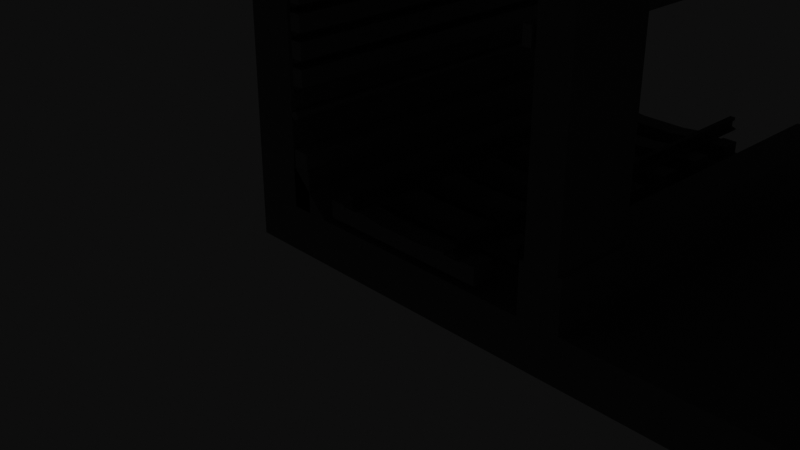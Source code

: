 # Source: blend.blend  (saved by Blender 3.4.6; exported with 4.5.12 LTS)
import bpy
from mathutils import Matrix  # noqa: F401  (used for matrix-valued properties, if any)

bpy.ops.wm.read_factory_settings(use_empty=True)
scene = bpy.context.scene
scene.name = 'Scene'

# ---- collections
col_x = bpy.data.collections.new('_線路'); scene.collection.children.link(col_x)
col_x_1 = bpy.data.collections.new('トンネル'); scene.collection.children.link(col_x_1)
col_x_2 = bpy.data.collections.new('連続ドンネル'); col_x_1.children.link(col_x_2)
col_2_4m = bpy.data.collections.new('2.4m'); col_x_1.children.link(col_2_4m)
col_4_8m = bpy.data.collections.new('4,8m'); col_x_1.children.link(col_4_8m)
col_6m = bpy.data.collections.new('6m'); col_x_1.children.link(col_6m)
col_7_2m = bpy.data.collections.new('7.2m'); col_x_1.children.link(col_7_2m)
col_14_4m = bpy.data.collections.new('14.4m'); col_x_1.children.link(col_14_4m)
col_x_3 = bpy.data.collections.new('函型部'); scene.collection.children.link(col_x_3)
col_x_4 = bpy.data.collections.new('連続'); col_x_3.children.link(col_x_4)
col_2_5m = bpy.data.collections.new('2.5m'); col_x_3.children.link(col_2_5m)
col_10m = bpy.data.collections.new('10m'); col_x_3.children.link(col_10m)
col_6 = bpy.data.collections.new('6ｍ'); col_x_3.children.link(col_6)
col_x_5 = bpy.data.collections.new('連続_中央'); col_x_3.children.link(col_x_5)

# ---- materials (node trees are filled in below, after node groups)
mat_x = bpy.data.materials.new('枕木')
mat_x_1 = bpy.data.materials.new('レール')
mat_x_2 = bpy.data.materials.new('マテリアル')
mat_001 = bpy.data.materials.new('マテリアル.001')
mat_002 = bpy.data.materials.new('マテリアル.002')
mat_001_1 = bpy.data.materials.new('レール.001')
mat_003 = bpy.data.materials.new('マテリアル.003')
mat_004 = bpy.data.materials.new('マテリアル.004')

# ---- material node trees
mat_x.use_nodes = True; mat_x.node_tree.nodes.clear()
_N = mat_x.node_tree.nodes; _L = mat_x.node_tree.links
n0 = _N.new('ShaderNodeBsdfPrincipled'); n0.name = 'プリンシプルBSDF'; n0.location = (10, 300)
n0.distribution = 'GGX'
n0.subsurface_method = 'RANDOM_WALK_SKIN'
n0.inputs[0].default_value = (0.2, 0.2, 0.2, 1.0)
n0.inputs[3].default_value = 1.45
n0.inputs[27].default_value = (0.0, 0.0, 0.0, 1.0)
n0.inputs[28].default_value = 1.0
n1 = _N.new('ShaderNodeOutputMaterial'); n1.name = 'マテリアル出力'; n1.location = (300, 300)
_L.new(n0.outputs[0], n1.inputs[0])
n1.is_active_output = True
mat_x_1.use_nodes = True; mat_x_1.node_tree.nodes.clear()
_N = mat_x_1.node_tree.nodes; _L = mat_x_1.node_tree.links
n0 = _N.new('ShaderNodeBsdfPrincipled'); n0.name = 'プリンシプルBSDF'; n0.location = (10, 300)
n0.distribution = 'GGX'
n0.subsurface_method = 'RANDOM_WALK_SKIN'
n0.inputs[0].default_value = (0.1, 0.1, 0.1, 1.0)
n0.inputs[3].default_value = 1.45
n0.inputs[27].default_value = (0.0, 0.0, 0.0, 1.0)
n0.inputs[28].default_value = 1.0
n1 = _N.new('ShaderNodeOutputMaterial'); n1.name = 'マテリアル出力'; n1.location = (300, 300)
_L.new(n0.outputs[0], n1.inputs[0])
n1.is_active_output = True
mat_x_2.use_nodes = True; mat_x_2.node_tree.nodes.clear()
_N = mat_x_2.node_tree.nodes; _L = mat_x_2.node_tree.links
n0 = _N.new('ShaderNodeBsdfPrincipled'); n0.name = 'プリンシプルBSDF'; n0.location = (10, 300)
n0.distribution = 'GGX'
n0.subsurface_method = 'RANDOM_WALK_SKIN'
n0.inputs[0].default_value = (0.15, 0.15, 0.15, 1.0)
n0.inputs[3].default_value = 1.45
n0.inputs[27].default_value = (0.0, 0.0, 0.0, 1.0)
n0.inputs[28].default_value = 1.0
n1 = _N.new('ShaderNodeOutputMaterial'); n1.name = 'マテリアル出力'; n1.location = (300, 300)
_L.new(n0.outputs[0], n1.inputs[0])
n1.is_active_output = True
mat_001.use_nodes = True; mat_001.node_tree.nodes.clear()
_N = mat_001.node_tree.nodes; _L = mat_001.node_tree.links
n0 = _N.new('ShaderNodeBsdfPrincipled'); n0.name = 'プリンシプルBSDF'; n0.location = (10, 300)
n0.distribution = 'GGX'
n0.subsurface_method = 'RANDOM_WALK_SKIN'
n0.inputs[0].default_value = (0.2, 0.2, 0.2, 1.0)
n0.inputs[3].default_value = 1.45
n0.inputs[27].default_value = (0.0, 0.0, 0.0, 1.0)
n0.inputs[28].default_value = 1.0
n1 = _N.new('ShaderNodeOutputMaterial'); n1.name = 'マテリアル出力'; n1.location = (300, 300)
_L.new(n0.outputs[0], n1.inputs[0])
n1.is_active_output = True
mat_002.use_nodes = True; mat_002.node_tree.nodes.clear()
_N = mat_002.node_tree.nodes; _L = mat_002.node_tree.links
n0 = _N.new('ShaderNodeBsdfPrincipled'); n0.name = 'プリンシプルBSDF'; n0.location = (10, 300)
n0.distribution = 'GGX'
n0.subsurface_method = 'RANDOM_WALK_SKIN'
n0.inputs[0].default_value = (0.1, 0.1, 0.1, 1.0)
n0.inputs[3].default_value = 1.45
n0.inputs[27].default_value = (0.0, 0.0, 0.0, 1.0)
n0.inputs[28].default_value = 1.0
n1 = _N.new('ShaderNodeOutputMaterial'); n1.name = 'マテリアル出力'; n1.location = (300, 300)
_L.new(n0.outputs[0], n1.inputs[0])
n1.is_active_output = True
mat_001_1.use_nodes = True; mat_001_1.node_tree.nodes.clear()
_N = mat_001_1.node_tree.nodes; _L = mat_001_1.node_tree.links
n0 = _N.new('ShaderNodeBsdfPrincipled'); n0.name = 'プリンシプルBSDF'; n0.location = (10, 300)
n0.distribution = 'GGX'
n0.subsurface_method = 'RANDOM_WALK_SKIN'
n0.inputs[3].default_value = 1.45
n0.inputs[28].default_value = 5.0
n1 = _N.new('ShaderNodeOutputMaterial'); n1.name = 'マテリアル出力'; n1.location = (300, 300)
_L.new(n0.outputs[0], n1.inputs[0])
n1.is_active_output = True
mat_003.use_nodes = True; mat_003.node_tree.nodes.clear()
_N = mat_003.node_tree.nodes; _L = mat_003.node_tree.links
n0 = _N.new('ShaderNodeBsdfPrincipled'); n0.name = 'プリンシプルBSDF'; n0.location = (10, 300)
n0.distribution = 'GGX'
n0.subsurface_method = 'RANDOM_WALK_SKIN'
n0.inputs[0].default_value = (0.25, 0.25, 0.25, 1.0)
n0.inputs[3].default_value = 1.45
n0.inputs[27].default_value = (0.0, 0.0, 0.0, 1.0)
n0.inputs[28].default_value = 1.0
n1 = _N.new('ShaderNodeOutputMaterial'); n1.name = 'マテリアル出力'; n1.location = (300, 300)
_L.new(n0.outputs[0], n1.inputs[0])
n1.is_active_output = True
mat_004.use_nodes = True; mat_004.node_tree.nodes.clear()
_N = mat_004.node_tree.nodes; _L = mat_004.node_tree.links
n0 = _N.new('ShaderNodeBsdfPrincipled'); n0.name = 'プリンシプルBSDF'; n0.location = (10, 300)
n0.distribution = 'GGX'
n0.subsurface_method = 'RANDOM_WALK_SKIN'
n0.inputs[3].default_value = 1.45
n0.inputs[27].default_value = (0.0, 0.0, 0.0, 1.0)
n0.inputs[28].default_value = 1.0
n1 = _N.new('ShaderNodeOutputMaterial'); n1.name = 'マテリアル出力'; n1.location = (300, 300)
_L.new(n0.outputs[0], n1.inputs[0])
n1.is_active_output = True

# ---- world
world_world = bpy.data.worlds.new('World'); scene.world = world_world
world_world.use_nodes = True; world_world.node_tree.nodes.clear()
_N = world_world.node_tree.nodes; _L = world_world.node_tree.links
n0 = _N.new('ShaderNodeOutputWorld'); n0.name = 'World Output'; n0.location = (300, 300)
n1 = _N.new('ShaderNodeBackground'); n1.name = 'Background'; n1.location = (10, 300)
n1.inputs[0].default_value = (0.05088, 0.05088, 0.05088, 1.0)
_L.new(n1.outputs[0], n0.inputs[0])
n0.is_active_output = True
world_world.color = (0.05088, 0.05088, 0.05088)
world_world.use_sun_shadow = False
world_world.sun_shadow_jitter_overblur = 0.0

# ---- cameras
cam_camera = bpy.data.cameras.new('Camera')
cam_camera.clip_end = 100.0
cam_camera.ortho_scale = 7.314

# ---- lights
light_light = bpy.data.lights.new('Light', 'POINT')
light_light.transmission_factor = 0.0
light_light.energy = 1000.0
light_light.shadow_soft_size = 0.1
light_light.shadow_maximum_resolution = 0.006
light_light.use_absolute_resolution = True

# ---- meshes
me_003 = bpy.data.meshes.new('立方体.003')
me_003.from_pydata([(-1.05, -0.13, -0.105), (-1.05, -0.13, 0.105), (-1.05, 0.13, -0.105), (-1.05, 0.13, 0.105), (0.0, 0.13, -0.105), (0.0, 0.13, 0.073), (0.0, -0.13, -0.105), (0.0, -0.13, 0.073), (-0.3, 0.13, -0.105), (-0.3, -0.13, 0.073), (-0.3, 0.13, 0.073), (-0.3, -0.13, -0.105), (-0.575, 0.13, -0.105), (-0.575, -0.13, 0.105), (-0.575, 0.13, 0.105), (-0.575, -0.13, -0.105), (-0.8685, 0.13, -0.105), (-0.8685, -0.13, 0.105), (-0.8685, 0.13, 0.105), (-0.8685, -0.13, -0.105), (-0.6375, 0.13, 0.105), (-0.6375, -0.13, -0.105), (-0.6375, 0.13, -0.105), (-0.6375, -0.13, 0.105), (-0.6375, -0.13, 0.085), (-0.8685, -0.13, 0.085), (-0.8685, 0.13, 0.085), (-0.6375, 0.13, 0.085), (1.05, -0.13, -0.105), (1.05, -0.13, 0.105), (1.05, 0.13, -0.105), (1.05, 0.13, 0.105), (0.3, 0.13, -0.105), (0.3, -0.13, 0.073), (0.3, 0.13, 0.073), (0.3, -0.13, -0.105), (0.575, 0.13, -0.105), (0.575, -0.13, 0.105), (0.575, 0.13, 0.105), (0.575, -0.13, -0.105), (0.8685, 0.13, -0.105), (0.8685, -0.13, 0.105), (0.8685, 0.13, 0.105), (0.8685, -0.13, -0.105), (0.6375, 0.13, 0.105), (0.6375, -0.13, -0.105), (0.6375, 0.13, -0.105), (0.6375, -0.13, 0.105), (0.6375, -0.13, 0.085), (0.8685, -0.13, 0.085), (0.8685, 0.13, 0.085), (0.6375, 0.13, 0.085)], [], [(0, 1, 3, 2), (7, 6, 4, 5), (19, 17, 1, 0), (18, 3, 1, 17), (8, 4, 6, 11), (8, 10, 5, 4), (12, 14, 10, 8), (12, 8, 11, 15), (5, 10, 9, 7), (6, 7, 9, 11), (22, 12, 15, 21), (22, 20, 14, 12), (10, 14, 13, 9), (11, 9, 13, 15), (2, 3, 18, 16), (2, 16, 19, 0), (23, 20, 27, 24), (21, 23, 24, 25, 17, 19), (15, 13, 23, 21), (14, 20, 23, 13), (16, 18, 26, 27, 20, 22), (16, 22, 21, 19), (27, 26, 25, 24), (18, 17, 25, 26), (28, 30, 31, 29), (43, 28, 29, 41), (42, 41, 29, 31), (32, 35, 6, 4), (32, 4, 5, 34), (36, 32, 34, 38), (36, 39, 35, 32), (5, 7, 33, 34), (6, 35, 33, 7), (46, 45, 39, 36), (46, 36, 38, 44), (34, 33, 37, 38), (35, 39, 37, 33), (30, 40, 42, 31), (30, 28, 43, 40), (47, 48, 51, 44), (45, 43, 41, 49, 48, 47), (39, 45, 47, 37), (38, 37, 47, 44), (40, 46, 44, 51, 50, 42), (40, 43, 45, 46), (51, 48, 49, 50), (42, 50, 49, 41)])
_uv = me_003.uv_layers.new(name='UVマップ')
_uv.uv.foreach_set('vector', [0.375, 0.0, 0.625, 0.0, 0.625, 0.25, 0.375, 0.25, 0.625, 0.875, 0.375, 0.875, 0.25, 0.5, 0.625, 0.375, 0.375, 1.0, 0.625, 1.0, 0.625, 1.0, 0.375, 1.0, 0.875, 0.5, 0.875, 0.5, 0.875, 0.75, 0.875, 0.75, 0.25, 0.5, 0.25, 0.5, 0.25, 0.75, 0.25, 0.75, 0.375, 0.375, 0.625, 0.375, 0.625, 0.375, 0.375, 0.375, 0.375, 0.375, 0.625, 0.375, 0.625, 0.375, 0.375, 0.375, 0.25, 0.5, 0.25, 0.5, 0.25, 0.75, 0.25, 0.75, 0.75, 0.5, 0.75, 0.5, 0.75, 0.75, 0.75, 0.75, 0.375, 0.875, 0.625, 0.875, 0.625, 0.875, 0.375, 0.875, 0.125, 0.5, 0.25, 0.5, 0.25, 0.75, 0.125, 0.75, 0.375, 0.25, 0.625, 0.25, 0.625, 0.375, 0.375, 0.375, 0.75, 0.5, 0.75, 0.5, 0.75, 0.75, 0.75, 0.75, 0.375, 0.875, 0.625, 0.875, 0.625, 0.875, 0.375, 0.875, 0.375, 0.25, 0.625, 0.25, 0.625, 0.25, 0.375, 0.25, 0.125, 0.5, 0.125, 0.5, 0.125, 0.75, 0.125, 0.75, 0.875, 0.75, 0.875, 0.5, 0.875, 0.5, 0.875, 0.75, 0.375, 1.0, 0.625, 1.0, 0.625, 1.0, 0.625, 1.0, 0.625, 1.0, 0.375, 1.0, 0.375, 0.875, 0.625, 0.875, 0.625, 1.0, 0.375, 1.0, 0.75, 0.5, 0.875, 0.5, 0.875, 0.75, 0.75, 0.75, 0.375, 0.25, 0.625, 0.25, 0.625, 0.25, 0.625, 0.25, 0.625, 0.25, 0.375, 0.25, 0.125, 0.5, 0.125, 0.5, 0.125, 0.75, 0.125, 0.75, 0.875, 0.5, 0.875, 0.5, 0.875, 0.75, 0.875, 0.75, 0.875, 0.5, 0.875, 0.75, 0.875, 0.75, 0.875, 0.5, 0.375, 0.0, 0.375, 0.25, 0.625, 0.25, 0.625, 0.0, 0.375, 1.0, 0.375, 1.0, 0.625, 1.0, 0.625, 1.0, 0.875, 0.5, 0.875, 0.75, 0.875, 0.75, 0.875, 0.5, 0.25, 0.5, 0.25, 0.75, 0.25, 0.75, 0.25, 0.5, 0.375, 0.375, 0.375, 0.375, 0.625, 0.375, 0.625, 0.375, 0.375, 0.375, 0.375, 0.375, 0.625, 0.375, 0.625, 0.375, 0.25, 0.5, 0.25, 0.75, 0.25, 0.75, 0.25, 0.5, 0.75, 0.5, 0.75, 0.75, 0.75, 0.75, 0.75, 0.5, 0.375, 0.875, 0.375, 0.875, 0.625, 0.875, 0.625, 0.875, 0.125, 0.5, 0.125, 0.75, 0.25, 0.75, 0.25, 0.5, 0.375, 0.25, 0.375, 0.375, 0.625, 0.375, 0.625, 0.25, 0.75, 0.5, 0.75, 0.75, 0.75, 0.75, 0.75, 0.5, 0.375, 0.875, 0.375, 0.875, 0.625, 0.875, 0.625, 0.875, 0.375, 0.25, 0.375, 0.25, 0.625, 0.25, 0.625, 0.25, 0.125, 0.5, 0.125, 0.75, 0.125, 0.75, 0.125, 0.5, 0.875, 0.75, 0.875, 0.75, 0.875, 0.5, 0.875, 0.5, 0.375, 1.0, 0.375, 1.0, 0.625, 1.0, 0.625, 1.0, 0.625, 1.0, 0.625, 1.0, 0.375, 0.875, 0.375, 1.0, 0.625, 1.0, 0.625, 0.875, 0.75, 0.5, 0.75, 0.75, 0.875, 0.75, 0.875, 0.5, 0.375, 0.25, 0.375, 0.25, 0.625, 0.25, 0.625, 0.25, 0.625, 0.25, 0.625, 0.25, 0.125, 0.5, 0.125, 0.75, 0.125, 0.75, 0.125, 0.5, 0.875, 0.5, 0.875, 0.75, 0.875, 0.75, 0.875, 0.5, 0.875, 0.5, 0.875, 0.5, 0.875, 0.75, 0.875, 0.75])
me_003.materials.append(mat_x)
me_003.update()
me_009 = bpy.data.meshes.new('立方体.009')
me_009.from_pydata([(-0.0325, -2.5, 0.0), (-0.0325, 2.5, 0.0), (0.0325, -2.5, 0.0), (0.0325, 2.5, 0.0), (-0.0075, -2.5, -0.049), (-0.0075, 2.5, -0.049), (0.0075, 2.5, -0.049), (0.0075, -2.5, -0.049), (-0.0325, -2.5, -0.039), (-0.0325, 2.5, -0.039), (0.0325, 2.5, -0.039), (0.0325, -2.5, -0.039), (-0.0075, 2.5, -0.123), (0.0075, 2.5, -0.123), (0.0075, -2.5, -0.123), (-0.0075, -2.5, -0.123), (-0.0635, 2.5, -0.153), (0.0635, 2.5, -0.153), (0.0635, -2.5, -0.153), (-0.0635, -2.5, -0.153), (-0.0635, -2.5, -0.143), (-0.0635, 2.5, -0.143), (0.0635, 2.5, -0.143), (0.0635, -2.5, -0.143)], [], [(8, 0, 1, 9), (9, 1, 3, 10), (10, 3, 2, 11), (11, 2, 0, 8), (3, 1, 0, 2), (14, 7, 4, 15), (13, 6, 7, 14), (12, 5, 6, 13), (15, 4, 5, 12), (7, 11, 8, 4), (6, 10, 11, 7), (5, 9, 10, 6), (4, 8, 9, 5), (20, 15, 12, 21), (21, 12, 13, 22), (22, 13, 14, 23), (23, 14, 15, 20), (18, 19, 16, 17), (18, 23, 20, 19), (17, 22, 23, 18), (16, 21, 22, 17), (19, 20, 21, 16)])
_uv = me_009.uv_layers.new(name='UVマップ')
_uv.uv.foreach_set('vector', [0.625, 0.0, 0.625, 0.0, 0.625, 0.25, 0.625, 0.25, 0.625, 0.25, 0.625, 0.25, 0.625, 0.5, 0.625, 0.5, 0.625, 0.5, 0.625, 0.5, 0.625, 0.75, 0.625, 0.75, 0.625, 0.75, 0.625, 0.75, 0.625, 1.0, 0.625, 1.0, 0.625, 0.5, 0.875, 0.5, 0.875, 0.75, 0.625, 0.75, 0.625, 0.75, 0.625, 0.75, 0.625, 1.0, 0.625, 1.0, 0.625, 0.5, 0.625, 0.5, 0.625, 0.75, 0.625, 0.75, 0.625, 0.25, 0.625, 0.25, 0.625, 0.5, 0.625, 0.5, 0.625, 0.0, 0.625, 0.0, 0.625, 0.25, 0.625, 0.25, 0.625, 0.75, 0.625, 0.75, 0.625, 1.0, 0.625, 1.0, 0.625, 0.5, 0.625, 0.5, 0.625, 0.75, 0.625, 0.75, 0.625, 0.25, 0.625, 0.25, 0.625, 0.5, 0.625, 0.5, 0.625, 0.0, 0.625, 0.0, 0.625, 0.25, 0.625, 0.25, 0.625, 0.0, 0.625, 0.0, 0.625, 0.25, 0.625, 0.25, 0.625, 0.25, 0.625, 0.25, 0.625, 0.5, 0.625, 0.5, 0.625, 0.5, 0.625, 0.5, 0.625, 0.75, 0.625, 0.75, 0.625, 0.75, 0.625, 0.75, 0.625, 1.0, 0.625, 1.0, 0.625, 0.75, 0.625, 0.0, 0.625, 0.25, 0.625, 0.5, 0.625, 0.75, 0.625, 0.75, 0.625, 1.0, 0.625, 1.0, 0.625, 0.5, 0.625, 0.5, 0.625, 0.75, 0.625, 0.75, 0.625, 0.25, 0.625, 0.25, 0.625, 0.5, 0.625, 0.5, 0.625, 0.0, 0.625, 0.0, 0.625, 0.25, 0.625, 0.25])
me_009.materials.append(mat_x_1)
me_009.update()
me_010 = bpy.data.meshes.new('立方体.010')
me_010.from_pydata([(-0.0325, -2.5, 0.0), (-0.0325, 2.5, 0.0), (0.0325, -2.5, 0.0), (0.0325, 2.5, 0.0), (-0.0075, -2.5, -0.049), (-0.0075, 2.5, -0.049), (0.0075, 2.5, -0.049), (0.0075, -2.5, -0.049), (-0.0325, -2.5, -0.039), (-0.0325, 2.5, -0.039), (0.0325, 2.5, -0.039), (0.0325, -2.5, -0.039), (-0.0075, 2.5, -0.123), (0.0075, 2.5, -0.123), (0.0075, -2.5, -0.123), (-0.0075, -2.5, -0.123), (-0.0635, 2.5, -0.153), (0.0635, 2.5, -0.153), (0.0635, -2.5, -0.153), (-0.0635, -2.5, -0.153), (-0.0635, -2.5, -0.143), (-0.0635, 2.5, -0.143), (0.0635, 2.5, -0.143), (0.0635, -2.5, -0.143)], [], [(8, 0, 1, 9), (9, 1, 3, 10), (10, 3, 2, 11), (11, 2, 0, 8), (3, 1, 0, 2), (14, 7, 4, 15), (13, 6, 7, 14), (12, 5, 6, 13), (15, 4, 5, 12), (7, 11, 8, 4), (6, 10, 11, 7), (5, 9, 10, 6), (4, 8, 9, 5), (20, 15, 12, 21), (21, 12, 13, 22), (22, 13, 14, 23), (23, 14, 15, 20), (18, 19, 16, 17), (18, 23, 20, 19), (17, 22, 23, 18), (16, 21, 22, 17), (19, 20, 21, 16)])
_uv = me_010.uv_layers.new(name='UVマップ')
_uv.uv.foreach_set('vector', [0.625, 0.0, 0.625, 0.0, 0.625, 0.25, 0.625, 0.25, 0.625, 0.25, 0.625, 0.25, 0.625, 0.5, 0.625, 0.5, 0.625, 0.5, 0.625, 0.5, 0.625, 0.75, 0.625, 0.75, 0.625, 0.75, 0.625, 0.75, 0.625, 1.0, 0.625, 1.0, 0.625, 0.5, 0.875, 0.5, 0.875, 0.75, 0.625, 0.75, 0.625, 0.75, 0.625, 0.75, 0.625, 1.0, 0.625, 1.0, 0.625, 0.5, 0.625, 0.5, 0.625, 0.75, 0.625, 0.75, 0.625, 0.25, 0.625, 0.25, 0.625, 0.5, 0.625, 0.5, 0.625, 0.0, 0.625, 0.0, 0.625, 0.25, 0.625, 0.25, 0.625, 0.75, 0.625, 0.75, 0.625, 1.0, 0.625, 1.0, 0.625, 0.5, 0.625, 0.5, 0.625, 0.75, 0.625, 0.75, 0.625, 0.25, 0.625, 0.25, 0.625, 0.5, 0.625, 0.5, 0.625, 0.0, 0.625, 0.0, 0.625, 0.25, 0.625, 0.25, 0.625, 0.0, 0.625, 0.0, 0.625, 0.25, 0.625, 0.25, 0.625, 0.25, 0.625, 0.25, 0.625, 0.5, 0.625, 0.5, 0.625, 0.5, 0.625, 0.5, 0.625, 0.75, 0.625, 0.75, 0.625, 0.75, 0.625, 0.75, 0.625, 1.0, 0.625, 1.0, 0.625, 0.75, 0.625, 0.0, 0.625, 0.25, 0.625, 0.5, 0.625, 0.75, 0.625, 0.75, 0.625, 1.0, 0.625, 1.0, 0.625, 0.5, 0.625, 0.5, 0.625, 0.75, 0.625, 0.75, 0.625, 0.25, 0.625, 0.25, 0.625, 0.5, 0.625, 0.5, 0.625, 0.0, 0.625, 0.0, 0.625, 0.25, 0.625, 0.25])
me_010.materials.append(mat_x_1)
me_010.update()
me_005 = bpy.data.meshes.new('円柱.005')
me_005.from_pydata([(0.0, 2.65, -2.5), (0.0, 2.65, 2.5), (1.014, 2.448, -2.5), (1.014, 2.448, 2.5), (1.874, 1.874, -2.5), (1.874, 1.874, 2.5), (2.448, 1.014, -2.5), (2.448, 1.014, 2.5), (2.65, 0.0, -2.5), (2.65, 0.0, 2.5), (2.448, -1.014, -2.5), (2.448, -1.014, 2.5), (1.874, -1.874, -2.5), (1.874, -1.874, 2.5), (1.014, -2.448, -2.5), (1.014, -2.448, 2.5), (0.0, -2.65, -2.5), (0.0, -2.65, 2.5), (-1.014, -2.448, -2.5), (-1.014, -2.448, 2.5), (-1.874, -1.874, -2.5), (-1.874, -1.874, 2.5), (-2.448, -1.014, -2.5), (-2.448, -1.014, 2.5), (-2.65, 0.0, -2.5), (-2.65, 0.0, 2.5), (-2.448, 1.014, -2.5), (-2.448, 1.014, 2.5), (-1.874, 1.874, -2.5), (-1.874, 1.874, 2.5), (-1.014, 2.448, -2.5), (-1.014, 2.448, 2.5)], [], [(0, 1, 3, 2), (2, 3, 5, 4), (4, 5, 7, 6), (6, 7, 9, 8), (8, 9, 11, 10), (10, 11, 13, 12), (12, 13, 15, 14), (14, 15, 17, 16), (16, 17, 19, 18), (18, 19, 21, 20), (20, 21, 23, 22), (22, 23, 25, 24), (24, 25, 27, 26), (26, 27, 29, 28), (28, 29, 31, 30), (30, 31, 1, 0)])
_uv = me_005.uv_layers.new(name='UVマップ')
_uv.uv.foreach_set('vector', [1.0, 0.5, 1.0, 1.0, 0.9375, 1.0, 0.9375, 0.5, 0.9375, 0.5, 0.9375, 1.0, 0.875, 1.0, 0.875, 0.5, 0.875, 0.5, 0.875, 1.0, 0.8125, 1.0, 0.8125, 0.5, 0.8125, 0.5, 0.8125, 1.0, 0.75, 1.0, 0.75, 0.5, 0.75, 0.5, 0.75, 1.0, 0.6875, 1.0, 0.6875, 0.5, 0.6875, 0.5, 0.6875, 1.0, 0.625, 1.0, 0.625, 0.5, 0.625, 0.5, 0.625, 1.0, 0.5625, 1.0, 0.5625, 0.5, 0.5625, 0.5, 0.5625, 1.0, 0.5, 1.0, 0.5, 0.5, 0.5, 0.5, 0.5, 1.0, 0.4375, 1.0, 0.4375, 0.5, 0.4375, 0.5, 0.4375, 1.0, 0.375, 1.0, 0.375, 0.5, 0.375, 0.5, 0.375, 1.0, 0.3125, 1.0, 0.3125, 0.5, 0.3125, 0.5, 0.3125, 1.0, 0.25, 1.0, 0.25, 0.5, 0.25, 0.5, 0.25, 1.0, 0.1875, 1.0, 0.1875, 0.5, 0.1875, 0.5, 0.1875, 1.0, 0.125, 1.0, 0.125, 0.5, 0.125, 0.5, 0.125, 1.0, 0.0625, 1.0, 0.0625, 0.5, 0.0625, 0.5, 0.0625, 1.0, 0.0, 1.0, 0.0, 0.5])
me_005.materials.append(mat_x_2)
me_005.update()
me_003_1 = bpy.data.meshes.new('円柱.003')
me_003_1.from_pydata([(0.0, 2.37, -2.5), (0.0, 2.37, 2.5), (0.1163, 2.367, -2.5), (0.1163, 2.367, 2.5), (0.2323, 2.359, -2.5), (0.2323, 2.359, 2.5), (0.3478, 2.344, -2.5), (0.3478, 2.344, 2.5), (0.4624, 2.324, -2.5), (0.4624, 2.324, 2.5), (0.5759, 2.299, -2.5), (0.5759, 2.299, 2.5), (0.688, 2.268, -2.5), (0.688, 2.268, 2.5), (0.7984, 2.231, -2.5), (0.7984, 2.231, 2.5), (0.907, 2.19, -2.5), (0.907, 2.19, 2.5), (1.013, 2.142, -2.5), (1.013, 2.142, 2.5), (1.117, 2.09, -2.5), (1.117, 2.09, 2.5), (1.218, 2.033, -2.5), (1.218, 2.033, 2.5), (1.317, 1.971, -2.5), (1.317, 1.971, 2.5), (1.412, 1.904, -2.5), (1.412, 1.904, 2.5), (1.504, 1.832, -2.5), (1.504, 1.832, 2.5), (1.592, 1.756, -2.5), (1.592, 1.756, 2.5), (1.676, 1.676, -2.5), (1.676, 1.676, 2.5), (1.756, 1.592, -2.5), (1.756, 1.592, 2.5), (1.832, 1.504, -2.5), (1.832, 1.504, 2.5), (1.904, 1.412, -2.5), (1.904, 1.412, 2.5), (1.971, 1.317, -2.5), (1.971, 1.317, 2.5), (2.033, 1.218, -2.5), (2.033, 1.218, 2.5), (2.09, 1.117, -2.5), (2.09, 1.117, 2.5), (2.142, 1.013, -2.5), (2.142, 1.013, 2.5), (2.19, 0.907, -2.5), (2.19, 0.907, 2.5), (2.231, 0.7984, -2.5), (2.231, 0.7984, 2.5), (2.268, 0.688, -2.5), (2.268, 0.688, 2.5), (2.299, 0.5759, -2.5), (2.299, 0.5759, 2.5), (2.324, 0.4624, -2.5), (2.324, 0.4624, 2.5), (2.344, 0.3478, -2.5), (2.344, 0.3478, 2.5), (2.359, 0.2323, -2.5), (2.359, 0.2323, 2.5), (2.367, 0.1163, -2.5), (2.367, 0.1163, 2.5), (2.37, 0.0, -2.5), (2.37, 0.0, 2.5), (2.367, -0.1163, -2.5), (2.367, -0.1163, 2.5), (2.359, -0.2323, -2.5), (2.359, -0.2323, 2.5), (2.344, -0.3478, -2.5), (2.344, -0.3478, 2.5), (2.324, -0.4624, -2.5), (2.324, -0.4624, 2.5), (2.299, -0.5759, -2.5), (2.299, -0.5759, 2.5), (2.268, -0.688, -2.5), (2.268, -0.688, 2.5), (2.231, -0.7984, -2.5), (2.231, -0.7984, 2.5), (2.19, -0.907, -2.5), (2.19, -0.907, 2.5), (2.142, -1.013, -2.5), (2.142, -1.013, 2.5), (2.09, -1.117, -2.5), (2.09, -1.117, 2.5), (2.033, -1.218, -2.5), (2.033, -1.218, 2.5), (1.971, -1.317, -2.5), (1.971, -1.317, 2.5), (1.904, -1.412, -2.5), (1.904, -1.412, 2.5), (1.832, -1.504, -2.5), (1.832, -1.504, 2.5), (1.756, -1.592, -2.5), (1.756, -1.592, 2.5), (1.676, -1.676, -2.5), (1.676, -1.676, 2.5), (1.592, -1.756, -2.5), (1.592, -1.756, 2.5), (1.504, -1.832, -2.5), (1.504, -1.832, 2.5), (1.412, -1.904, -2.5), (1.412, -1.904, 2.5), (1.317, -1.971, -2.5), (1.317, -1.971, 2.5), (1.218, -2.033, -2.5), (1.218, -2.033, 2.5), (1.117, -2.09, -2.5), (1.117, -2.09, 2.5), (1.013, -2.142, -2.5), (1.013, -2.142, 2.5), (0.907, -2.19, -2.5), (0.907, -2.19, 2.5), (0.7984, -2.231, -2.5), (0.7984, -2.231, 2.5), (0.688, -2.268, -2.5), (0.688, -2.268, 2.5), (0.5759, -2.299, -2.5), (0.5759, -2.299, 2.5), (0.4624, -2.324, -2.5), (0.4624, -2.324, 2.5), (0.3478, -2.344, -2.5), (0.3478, -2.344, 2.5), (0.2323, -2.359, -2.5), (0.2323, -2.359, 2.5), (0.1163, -2.367, -2.5), (0.1163, -2.367, 2.5), (0.0, -2.37, -2.5), (0.0, -2.37, 2.5), (-0.1163, -2.367, -2.5), (-0.1163, -2.367, 2.5), (-0.2323, -2.359, -2.5), (-0.2323, -2.359, 2.5), (-0.3478, -2.344, -2.5), (-0.3478, -2.344, 2.5), (-0.4624, -2.324, -2.5), (-0.4624, -2.324, 2.5), (-0.5759, -2.299, -2.5), (-0.5759, -2.299, 2.5), (-0.688, -2.268, -2.5), (-0.688, -2.268, 2.5), (-0.7984, -2.231, -2.5), (-0.7984, -2.231, 2.5), (-0.907, -2.19, -2.5), (-0.907, -2.19, 2.5), (-1.013, -2.142, -2.5), (-1.013, -2.142, 2.5), (-1.117, -2.09, -2.5), (-1.117, -2.09, 2.5), (-1.218, -2.033, -2.5), (-1.218, -2.033, 2.5), (-1.317, -1.971, -2.5), (-1.317, -1.971, 2.5), (-1.412, -1.904, -2.5), (-1.412, -1.904, 2.5), (-1.504, -1.832, -2.5), (-1.504, -1.832, 2.5), (-1.592, -1.756, -2.5), (-1.592, -1.756, 2.5), (-1.676, -1.676, -2.5), (-1.676, -1.676, 2.5), (-1.756, -1.592, -2.5), (-1.756, -1.592, 2.5), (-1.832, -1.504, -2.5), (-1.832, -1.504, 2.5), (-1.904, -1.412, -2.5), (-1.904, -1.412, 2.5), (-1.971, -1.317, -2.5), (-1.971, -1.317, 2.5), (-2.033, -1.218, -2.5), (-2.033, -1.218, 2.5), (-2.09, -1.117, -2.5), (-2.09, -1.117, 2.5), (-2.142, -1.013, -2.5), (-2.142, -1.013, 2.5), (-2.19, -0.907, -2.5), (-2.19, -0.907, 2.5), (-2.231, -0.7984, -2.5), (-2.231, -0.7984, 2.5), (-2.268, -0.688, -2.5), (-2.268, -0.688, 2.5), (-2.299, -0.5759, -2.5), (-2.299, -0.5759, 2.5), (-2.324, -0.4624, -2.5), (-2.324, -0.4624, 2.5), (-2.344, -0.3478, -2.5), (-2.344, -0.3478, 2.5), (-2.359, -0.2323, -2.5), (-2.359, -0.2323, 2.5), (-2.367, -0.1163, -2.5), (-2.367, -0.1163, 2.5), (-2.37, 0.0, -2.5), (-2.37, 0.0, 2.5), (-2.367, 0.1163, -2.5), (-2.367, 0.1163, 2.5), (-2.359, 0.2323, -2.5), (-2.359, 0.2323, 2.5), (-2.344, 0.3478, -2.5), (-2.344, 0.3478, 2.5), (-2.324, 0.4624, -2.5), (-2.324, 0.4624, 2.5), (-2.299, 0.5759, -2.5), (-2.299, 0.5759, 2.5), (-2.268, 0.688, -2.5), (-2.268, 0.688, 2.5), (-2.231, 0.7984, -2.5), (-2.231, 0.7984, 2.5), (-2.19, 0.907, -2.5), (-2.19, 0.907, 2.5), (-2.142, 1.013, -2.5), (-2.142, 1.013, 2.5), (-2.09, 1.117, -2.5), (-2.09, 1.117, 2.5), (-2.033, 1.218, -2.5), (-2.033, 1.218, 2.5), (-1.971, 1.317, -2.5), (-1.971, 1.317, 2.5), (-1.904, 1.412, -2.5), (-1.904, 1.412, 2.5), (-1.832, 1.504, -2.5), (-1.832, 1.504, 2.5), (-1.756, 1.592, -2.5), (-1.756, 1.592, 2.5), (-1.676, 1.676, -2.5), (-1.676, 1.676, 2.5), (-1.592, 1.756, -2.5), (-1.592, 1.756, 2.5), (-1.504, 1.832, -2.5), (-1.504, 1.832, 2.5), (-1.412, 1.904, -2.5), (-1.412, 1.904, 2.5), (-1.317, 1.971, -2.5), (-1.317, 1.971, 2.5), (-1.218, 2.033, -2.5), (-1.218, 2.033, 2.5), (-1.117, 2.09, -2.5), (-1.117, 2.09, 2.5), (-1.013, 2.142, -2.5), (-1.013, 2.142, 2.5), (-0.907, 2.19, -2.5), (-0.907, 2.19, 2.5), (-0.7984, 2.231, -2.5), (-0.7984, 2.231, 2.5), (-0.688, 2.268, -2.5), (-0.688, 2.268, 2.5), (-0.5759, 2.299, -2.5), (-0.5759, 2.299, 2.5), (-0.4624, 2.324, -2.5), (-0.4624, 2.324, 2.5), (-0.3478, 2.344, -2.5), (-0.3478, 2.344, 2.5), (-0.2323, 2.359, -2.5), (-0.2323, 2.359, 2.5), (-0.1163, 2.367, -2.5), (-0.1163, 2.367, 2.5)], [], [(0, 2, 3, 1), (2, 4, 5, 3), (4, 6, 7, 5), (6, 8, 9, 7), (8, 10, 11, 9), (10, 12, 13, 11), (12, 14, 15, 13), (14, 16, 17, 15), (16, 18, 19, 17), (18, 20, 21, 19), (20, 22, 23, 21), (22, 24, 25, 23), (24, 26, 27, 25), (26, 28, 29, 27), (28, 30, 31, 29), (30, 32, 33, 31), (32, 34, 35, 33), (34, 36, 37, 35), (36, 38, 39, 37), (38, 40, 41, 39), (40, 42, 43, 41), (42, 44, 45, 43), (44, 46, 47, 45), (46, 48, 49, 47), (48, 50, 51, 49), (50, 52, 53, 51), (52, 54, 55, 53), (54, 56, 57, 55), (56, 58, 59, 57), (58, 60, 61, 59), (60, 62, 63, 61), (62, 64, 65, 63), (64, 66, 67, 65), (66, 68, 69, 67), (68, 70, 71, 69), (70, 72, 73, 71), (72, 74, 75, 73), (74, 76, 77, 75), (76, 78, 79, 77), (78, 80, 81, 79), (80, 82, 83, 81), (82, 84, 85, 83), (84, 86, 87, 85), (86, 88, 89, 87), (88, 90, 91, 89), (90, 92, 93, 91), (92, 94, 95, 93), (94, 96, 97, 95), (96, 98, 99, 97), (98, 100, 101, 99), (100, 102, 103, 101), (102, 104, 105, 103), (104, 106, 107, 105), (106, 108, 109, 107), (108, 110, 111, 109), (110, 112, 113, 111), (112, 114, 115, 113), (114, 116, 117, 115), (116, 118, 119, 117), (118, 120, 121, 119), (120, 122, 123, 121), (122, 124, 125, 123), (124, 126, 127, 125), (126, 128, 129, 127), (128, 130, 131, 129), (130, 132, 133, 131), (132, 134, 135, 133), (134, 136, 137, 135), (136, 138, 139, 137), (138, 140, 141, 139), (140, 142, 143, 141), (142, 144, 145, 143), (144, 146, 147, 145), (146, 148, 149, 147), (148, 150, 151, 149), (150, 152, 153, 151), (152, 154, 155, 153), (154, 156, 157, 155), (156, 158, 159, 157), (158, 160, 161, 159), (160, 162, 163, 161), (162, 164, 165, 163), (164, 166, 167, 165), (166, 168, 169, 167), (168, 170, 171, 169), (170, 172, 173, 171), (172, 174, 175, 173), (174, 176, 177, 175), (176, 178, 179, 177), (178, 180, 181, 179), (180, 182, 183, 181), (182, 184, 185, 183), (184, 186, 187, 185), (186, 188, 189, 187), (188, 190, 191, 189), (190, 192, 193, 191), (192, 194, 195, 193), (194, 196, 197, 195), (196, 198, 199, 197), (198, 200, 201, 199), (200, 202, 203, 201), (202, 204, 205, 203), (204, 206, 207, 205), (206, 208, 209, 207), (208, 210, 211, 209), (210, 212, 213, 211), (212, 214, 215, 213), (214, 216, 217, 215), (216, 218, 219, 217), (218, 220, 221, 219), (220, 222, 223, 221), (222, 224, 225, 223), (224, 226, 227, 225), (226, 228, 229, 227), (228, 230, 231, 229), (230, 232, 233, 231), (232, 234, 235, 233), (234, 236, 237, 235), (236, 238, 239, 237), (238, 240, 241, 239), (240, 242, 243, 241), (242, 244, 245, 243), (244, 246, 247, 245), (246, 248, 249, 247), (248, 250, 251, 249), (250, 252, 253, 251), (252, 254, 255, 253), (254, 0, 1, 255)])
_uv = me_003_1.uv_layers.new(name='UVマップ')
_uv.uv.foreach_set('vector', [1.0, 0.5, 0.9922, 0.5, 0.9922, 1.0, 1.0, 1.0, 0.9922, 0.5, 0.9844, 0.5, 0.9844, 1.0, 0.9922, 1.0, 0.9844, 0.5, 0.9766, 0.5, 0.9766, 1.0, 0.9844, 1.0, 0.9766, 0.5, 0.9688, 0.5, 0.9688, 1.0, 0.9766, 1.0, 0.9688, 0.5, 0.9609, 0.5, 0.9609, 1.0, 0.9688, 1.0, 0.9609, 0.5, 0.9531, 0.5, 0.9531, 1.0, 0.9609, 1.0, 0.9531, 0.5, 0.9453, 0.5, 0.9453, 1.0, 0.9531, 1.0, 0.9453, 0.5, 0.9375, 0.5, 0.9375, 1.0, 0.9453, 1.0, 0.9375, 0.5, 0.9297, 0.5, 0.9297, 1.0, 0.9375, 1.0, 0.9297, 0.5, 0.9219, 0.5, 0.9219, 1.0, 0.9297, 1.0, 0.9219, 0.5, 0.9141, 0.5, 0.9141, 1.0, 0.9219, 1.0, 0.9141, 0.5, 0.9062, 0.5, 0.9062, 1.0, 0.9141, 1.0, 0.9062, 0.5, 0.8984, 0.5, 0.8984, 1.0, 0.9062, 1.0, 0.8984, 0.5, 0.8906, 0.5, 0.8906, 1.0, 0.8984, 1.0, 0.8906, 0.5, 0.8828, 0.5, 0.8828, 1.0, 0.8906, 1.0, 0.8828, 0.5, 0.875, 0.5, 0.875, 1.0, 0.8828, 1.0, 0.875, 0.5, 0.8672, 0.5, 0.8672, 1.0, 0.875, 1.0, 0.8672, 0.5, 0.8594, 0.5, 0.8594, 1.0, 0.8672, 1.0, 0.8594, 0.5, 0.8516, 0.5, 0.8516, 1.0, 0.8594, 1.0, 0.8516, 0.5, 0.8438, 0.5, 0.8438, 1.0, 0.8516, 1.0, 0.8438, 0.5, 0.8359, 0.5, 0.8359, 1.0, 0.8438, 1.0, 0.8359, 0.5, 0.8281, 0.5, 0.8281, 1.0, 0.8359, 1.0, 0.8281, 0.5, 0.8203, 0.5, 0.8203, 1.0, 0.8281, 1.0, 0.8203, 0.5, 0.8125, 0.5, 0.8125, 1.0, 0.8203, 1.0, 0.8125, 0.5, 0.8047, 0.5, 0.8047, 1.0, 0.8125, 1.0, 0.8047, 0.5, 0.7969, 0.5, 0.7969, 1.0, 0.8047, 1.0, 0.7969, 0.5, 0.7891, 0.5, 0.7891, 1.0, 0.7969, 1.0, 0.7891, 0.5, 0.7812, 0.5, 0.7812, 1.0, 0.7891, 1.0, 0.7812, 0.5, 0.7734, 0.5, 0.7734, 1.0, 0.7812, 1.0, 0.7734, 0.5, 0.7656, 0.5, 0.7656, 1.0, 0.7734, 1.0, 0.7656, 0.5, 0.7578, 0.5, 0.7578, 1.0, 0.7656, 1.0, 0.7578, 0.5, 0.75, 0.5, 0.75, 1.0, 0.7578, 1.0, 0.75, 0.5, 0.7422, 0.5, 0.7422, 1.0, 0.75, 1.0, 0.7422, 0.5, 0.7344, 0.5, 0.7344, 1.0, 0.7422, 1.0, 0.7344, 0.5, 0.7266, 0.5, 0.7266, 1.0, 0.7344, 1.0, 0.7266, 0.5, 0.7188, 0.5, 0.7188, 1.0, 0.7266, 1.0, 0.7188, 0.5, 0.7109, 0.5, 0.7109, 1.0, 0.7188, 1.0, 0.7109, 0.5, 0.7031, 0.5, 0.7031, 1.0, 0.7109, 1.0, 0.7031, 0.5, 0.6953, 0.5, 0.6953, 1.0, 0.7031, 1.0, 0.6953, 0.5, 0.6875, 0.5, 0.6875, 1.0, 0.6953, 1.0, 0.6875, 0.5, 0.6797, 0.5, 0.6797, 1.0, 0.6875, 1.0, 0.6797, 0.5, 0.6719, 0.5, 0.6719, 1.0, 0.6797, 1.0, 0.6719, 0.5, 0.6641, 0.5, 0.6641, 1.0, 0.6719, 1.0, 0.6641, 0.5, 0.6562, 0.5, 0.6562, 1.0, 0.6641, 1.0, 0.6562, 0.5, 0.6484, 0.5, 0.6484, 1.0, 0.6562, 1.0, 0.6484, 0.5, 0.6406, 0.5, 0.6406, 1.0, 0.6484, 1.0, 0.6406, 0.5, 0.6328, 0.5, 0.6328, 1.0, 0.6406, 1.0, 0.6328, 0.5, 0.625, 0.5, 0.625, 1.0, 0.6328, 1.0, 0.625, 0.5, 0.6172, 0.5, 0.6172, 1.0, 0.625, 1.0, 0.6172, 0.5, 0.6094, 0.5, 0.6094, 1.0, 0.6172, 1.0, 0.6094, 0.5, 0.6016, 0.5, 0.6016, 1.0, 0.6094, 1.0, 0.6016, 0.5, 0.5938, 0.5, 0.5938, 1.0, 0.6016, 1.0, 0.5938, 0.5, 0.5859, 0.5, 0.5859, 1.0, 0.5938, 1.0, 0.5859, 0.5, 0.5781, 0.5, 0.5781, 1.0, 0.5859, 1.0, 0.5781, 0.5, 0.5703, 0.5, 0.5703, 1.0, 0.5781, 1.0, 0.5703, 0.5, 0.5625, 0.5, 0.5625, 1.0, 0.5703, 1.0, 0.5625, 0.5, 0.5547, 0.5, 0.5547, 1.0, 0.5625, 1.0, 0.5547, 0.5, 0.5469, 0.5, 0.5469, 1.0, 0.5547, 1.0, 0.5469, 0.5, 0.5391, 0.5, 0.5391, 1.0, 0.5469, 1.0, 0.5391, 0.5, 0.5312, 0.5, 0.5312, 1.0, 0.5391, 1.0, 0.5312, 0.5, 0.5234, 0.5, 0.5234, 1.0, 0.5312, 1.0, 0.5234, 0.5, 0.5156, 0.5, 0.5156, 1.0, 0.5234, 1.0, 0.5156, 0.5, 0.5078, 0.5, 0.5078, 1.0, 0.5156, 1.0, 0.5078, 0.5, 0.5, 0.5, 0.5, 1.0, 0.5078, 1.0, 0.5, 0.5, 0.4922, 0.5, 0.4922, 1.0, 0.5, 1.0, 0.4922, 0.5, 0.4844, 0.5, 0.4844, 1.0, 0.4922, 1.0, 0.4844, 0.5, 0.4766, 0.5, 0.4766, 1.0, 0.4844, 1.0, 0.4766, 0.5, 0.4688, 0.5, 0.4688, 1.0, 0.4766, 1.0, 0.4688, 0.5, 0.4609, 0.5, 0.4609, 1.0, 0.4688, 1.0, 0.4609, 0.5, 0.4531, 0.5, 0.4531, 1.0, 0.4609, 1.0, 0.4531, 0.5, 0.4453, 0.5, 0.4453, 1.0, 0.4531, 1.0, 0.4453, 0.5, 0.4375, 0.5, 0.4375, 1.0, 0.4453, 1.0, 0.4375, 0.5, 0.4297, 0.5, 0.4297, 1.0, 0.4375, 1.0, 0.4297, 0.5, 0.4219, 0.5, 0.4219, 1.0, 0.4297, 1.0, 0.4219, 0.5, 0.4141, 0.5, 0.4141, 1.0, 0.4219, 1.0, 0.4141, 0.5, 0.4062, 0.5, 0.4062, 1.0, 0.4141, 1.0, 0.4062, 0.5, 0.3984, 0.5, 0.3984, 1.0, 0.4062, 1.0, 0.3984, 0.5, 0.3906, 0.5, 0.3906, 1.0, 0.3984, 1.0, 0.3906, 0.5, 0.3828, 0.5, 0.3828, 1.0, 0.3906, 1.0, 0.3828, 0.5, 0.375, 0.5, 0.375, 1.0, 0.3828, 1.0, 0.375, 0.5, 0.3672, 0.5, 0.3672, 1.0, 0.375, 1.0, 0.3672, 0.5, 0.3594, 0.5, 0.3594, 1.0, 0.3672, 1.0, 0.3594, 0.5, 0.3516, 0.5, 0.3516, 1.0, 0.3594, 1.0, 0.3516, 0.5, 0.3438, 0.5, 0.3438, 1.0, 0.3516, 1.0, 0.3438, 0.5, 0.3359, 0.5, 0.3359, 1.0, 0.3438, 1.0, 0.3359, 0.5, 0.3281, 0.5, 0.3281, 1.0, 0.3359, 1.0, 0.3281, 0.5, 0.3203, 0.5, 0.3203, 1.0, 0.3281, 1.0, 0.3203, 0.5, 0.3125, 0.5, 0.3125, 1.0, 0.3203, 1.0, 0.3125, 0.5, 0.3047, 0.5, 0.3047, 1.0, 0.3125, 1.0, 0.3047, 0.5, 0.2969, 0.5, 0.2969, 1.0, 0.3047, 1.0, 0.2969, 0.5, 0.2891, 0.5, 0.2891, 1.0, 0.2969, 1.0, 0.2891, 0.5, 0.2812, 0.5, 0.2812, 1.0, 0.2891, 1.0, 0.2812, 0.5, 0.2734, 0.5, 0.2734, 1.0, 0.2812, 1.0, 0.2734, 0.5, 0.2656, 0.5, 0.2656, 1.0, 0.2734, 1.0, 0.2656, 0.5, 0.2578, 0.5, 0.2578, 1.0, 0.2656, 1.0, 0.2578, 0.5, 0.25, 0.5, 0.25, 1.0, 0.2578, 1.0, 0.25, 0.5, 0.2422, 0.5, 0.2422, 1.0, 0.25, 1.0, 0.2422, 0.5, 0.2344, 0.5, 0.2344, 1.0, 0.2422, 1.0, 0.2344, 0.5, 0.2266, 0.5, 0.2266, 1.0, 0.2344, 1.0, 0.2266, 0.5, 0.2188, 0.5, 0.2188, 1.0, 0.2266, 1.0, 0.2188, 0.5, 0.2109, 0.5, 0.2109, 1.0, 0.2188, 1.0, 0.2109, 0.5, 0.2031, 0.5, 0.2031, 1.0, 0.2109, 1.0, 0.2031, 0.5, 0.1953, 0.5, 0.1953, 1.0, 0.2031, 1.0, 0.1953, 0.5, 0.1875, 0.5, 0.1875, 1.0, 0.1953, 1.0, 0.1875, 0.5, 0.1797, 0.5, 0.1797, 1.0, 0.1875, 1.0, 0.1797, 0.5, 0.1719, 0.5, 0.1719, 1.0, 0.1797, 1.0, 0.1719, 0.5, 0.1641, 0.5, 0.1641, 1.0, 0.1719, 1.0, 0.1641, 0.5, 0.1562, 0.5, 0.1562, 1.0, 0.1641, 1.0, 0.1562, 0.5, 0.1484, 0.5, 0.1484, 1.0, 0.1562, 1.0, 0.1484, 0.5, 0.1406, 0.5, 0.1406, 1.0, 0.1484, 1.0, 0.1406, 0.5, 0.1328, 0.5, 0.1328, 1.0, 0.1406, 1.0, 0.1328, 0.5, 0.125, 0.5, 0.125, 1.0, 0.1328, 1.0, 0.125, 0.5, 0.1172, 0.5, 0.1172, 1.0, 0.125, 1.0, 0.1172, 0.5, 0.1094, 0.5, 0.1094, 1.0, 0.1172, 1.0, 0.1094, 0.5, 0.1016, 0.5, 0.1016, 1.0, 0.1094, 1.0, 0.1016, 0.5, 0.09375, 0.5, 0.09375, 1.0, 0.1016, 1.0, 0.09375, 0.5, 0.08594, 0.5, 0.08594, 1.0, 0.09375, 1.0, 0.08594, 0.5, 0.07812, 0.5, 0.07812, 1.0, 0.08594, 1.0, 0.07812, 0.5, 0.07031, 0.5, 0.07031, 1.0, 0.07812, 1.0, 0.07031, 0.5, 0.0625, 0.5, 0.0625, 1.0, 0.07031, 1.0, 0.0625, 0.5, 0.05469, 0.5, 0.05469, 1.0, 0.0625, 1.0, 0.05469, 0.5, 0.04688, 0.5, 0.04688, 1.0, 0.05469, 1.0, 0.04688, 0.5, 0.03906, 0.5, 0.03906, 1.0, 0.04688, 1.0, 0.03906, 0.5, 0.03125, 0.5, 0.03125, 1.0, 0.03906, 1.0, 0.03125, 0.5, 0.02344, 0.5, 0.02344, 1.0, 0.03125, 1.0, 0.02344, 0.5, 0.01562, 0.5, 0.01562, 1.0, 0.02344, 1.0, 0.01562, 0.5, 0.007812, 0.5, 0.007812, 1.0, 0.01562, 1.0, 0.007812, 0.5, 0.0, 0.5, 0.0, 1.0, 0.007812, 1.0])
me_003_1.materials.append(mat_x_2)
me_003_1.update()
me_001 = bpy.data.meshes.new('立方体.001')
me_001.from_pydata([(-0.575, -2.5, -1.2), (-0.575, -2.5, 0.0), (-0.575, 2.5, -1.2), (-0.575, 2.5, 0.0), (0.225, -2.5, -1.2), (0.225, -2.5, 0.0), (0.225, 2.5, -1.2), (0.225, 2.5, 0.0)], [], [(0, 1, 3, 2), (2, 3, 7, 6), (6, 7, 5, 4), (4, 5, 1, 0), (2, 6, 4, 0), (7, 3, 1, 5)])
_uv = me_001.uv_layers.new(name='UVマップ')
_uv.uv.foreach_set('vector', [0.375, 0.0, 0.625, 0.0, 0.625, 0.25, 0.375, 0.25, 0.375, 0.25, 0.625, 0.25, 0.625, 0.5, 0.375, 0.5, 0.375, 0.5, 0.625, 0.5, 0.625, 0.75, 0.375, 0.75, 0.375, 0.75, 0.625, 0.75, 0.625, 1.0, 0.375, 1.0, 0.125, 0.5, 0.375, 0.5, 0.375, 0.75, 0.125, 0.75, 0.625, 0.5, 0.875, 0.5, 0.875, 0.75, 0.625, 0.75])
me_001.materials.append(mat_x)
me_001.update()
me_002 = bpy.data.meshes.new('立方体.002')
me_002.from_pydata([(0.175, -2.5, -1.3), (0.175, -2.5, -0.45), (0.175, 2.5, -1.3), (0.175, 2.5, -0.45), (0.525, -2.5, -1.3), (0.525, -2.5, -0.45), (0.525, 2.5, -1.3), (0.525, 2.5, -0.45)], [], [(0, 1, 3, 2), (2, 3, 7, 6), (6, 7, 5, 4), (4, 5, 1, 0), (2, 6, 4, 0), (7, 3, 1, 5)])
_uv = me_002.uv_layers.new(name='UVマップ')
_uv.uv.foreach_set('vector', [0.375, 0.0, 0.625, 0.0, 0.625, 0.25, 0.375, 0.25, 0.375, 0.25, 0.625, 0.25, 0.625, 0.5, 0.375, 0.5, 0.375, 0.5, 0.625, 0.5, 0.625, 0.75, 0.375, 0.75, 0.375, 0.75, 0.625, 0.75, 0.625, 1.0, 0.375, 1.0, 0.125, 0.5, 0.375, 0.5, 0.375, 0.75, 0.125, 0.75, 0.625, 0.5, 0.875, 0.5, 0.875, 0.75, 0.625, 0.75])
me_002.materials.append(mat_x_2)
me_002.update()
me_006 = bpy.data.meshes.new('円柱.006')
me_006.from_pydata([(0.0, 0.1, -2.5), (0.0, 0.1, 2.5), (0.0, -0.1, -2.5), (0.0, -0.1, 2.5), (-0.03827, -0.09239, -2.5), (-0.03827, -0.09239, 2.5), (-0.07071, -0.07071, -2.5), (-0.07071, -0.07071, 2.5), (-0.09239, -0.03827, -2.5), (-0.09239, -0.03827, 2.5), (-0.1, 0.0, -2.5), (-0.1, 0.0, 2.5), (-0.09239, 0.03827, -2.5), (-0.09239, 0.03827, 2.5), (-0.07071, 0.07071, -2.5), (-0.07071, 0.07071, 2.5), (-0.03827, 0.09239, -2.5), (-0.03827, 0.09239, 2.5), (0.15, 0.1, -2.5), (0.15, 0.1, 2.5), (0.15, -0.1, 2.5), (0.15, -0.1, -2.5)], [], [(0, 2, 4, 6, 8, 10, 12, 14, 16), (2, 3, 5, 4), (4, 5, 7, 6), (6, 7, 9, 8), (8, 9, 11, 10), (10, 11, 13, 12), (12, 13, 15, 14), (3, 1, 17, 15, 13, 11, 9, 7, 5), (14, 15, 17, 16), (16, 17, 1, 0), (2, 0, 18, 21), (18, 19, 20, 21), (0, 1, 19, 18), (3, 2, 21, 20), (1, 3, 20, 19)])
_uv = me_006.uv_layers.new(name='UVマップ')
_uv.uv.foreach_set('vector', [0.0, 0.5, 0.5, 0.5, 0.4375, 0.5, 0.375, 0.5, 0.3125, 0.5, 0.25, 0.5, 0.1875, 0.5, 0.125, 0.5, 0.0625, 0.5, 0.5, 0.5, 0.5, 1.0, 0.4375, 1.0, 0.4375, 0.5, 0.4375, 0.5, 0.4375, 1.0, 0.375, 1.0, 0.375, 0.5, 0.375, 0.5, 0.375, 1.0, 0.3125, 1.0, 0.3125, 0.5, 0.3125, 0.5, 0.3125, 1.0, 0.25, 1.0, 0.25, 0.5, 0.25, 0.5, 0.25, 1.0, 0.1875, 1.0, 0.1875, 0.5, 0.1875, 0.5, 0.1875, 1.0, 0.125, 1.0, 0.125, 0.5, 0.5, 1.0, 0.0, 1.0, 0.0625, 1.0, 0.125, 1.0, 0.1875, 1.0, 0.25, 1.0, 0.3125, 1.0, 0.375, 1.0, 0.4375, 1.0, 0.125, 0.5, 0.125, 1.0, 0.0625, 1.0, 0.0625, 0.5, 0.0625, 0.5, 0.0625, 1.0, 0.0, 1.0, 0.0, 0.5, 0.5, 0.5, 0.0, 0.5, 0.0, 0.5, 0.5, 0.5, 0.0, 0.5, 0.0, 1.0, 0.5, 1.0, 0.5, 0.5, 0.0, 0.5, 0.0, 1.0, 0.0, 1.0, 0.0, 0.5, 0.5, 1.0, 0.5, 0.5, 0.5, 0.5, 0.5, 1.0, 0.0, 1.0, 0.5, 1.0, 0.5, 1.0, 0.0, 1.0])
me_006.materials.append(mat_001)
me_006.update()
me_007 = bpy.data.meshes.new('円柱.007')
me_007.from_pydata([(0.0, 0.025, -2.5), (0.0, 0.025, 2.5), (0.01768, 0.01768, -2.5), (0.01768, 0.01768, 2.5), (0.025, 0.0, -2.5), (0.025, 0.0, 2.5), (0.01768, -0.01768, -2.5), (0.01768, -0.01768, 2.5), (0.0, -0.025, -2.5), (0.0, -0.025, 2.5), (-0.01768, -0.01768, -2.5), (-0.01768, -0.01768, 2.5), (-0.025, 0.0, -2.5), (-0.025, 0.0, 2.5), (-0.01768, 0.01768, -2.5), (-0.01768, 0.01768, 2.5)], [], [(0, 1, 3, 2), (2, 3, 5, 4), (4, 5, 7, 6), (6, 7, 9, 8), (8, 9, 11, 10), (10, 11, 13, 12), (3, 1, 15, 13, 11, 9, 7, 5), (12, 13, 15, 14), (14, 15, 1, 0), (0, 2, 4, 6, 8, 10, 12, 14)])
_uv = me_007.uv_layers.new(name='UVマップ')
_uv.uv.foreach_set('vector', [1.0, 0.5, 1.0, 1.0, 0.875, 1.0, 0.875, 0.5, 0.875, 0.5, 0.875, 1.0, 0.75, 1.0, 0.75, 0.5, 0.75, 0.5, 0.75, 1.0, 0.625, 1.0, 0.625, 0.5, 0.625, 0.5, 0.625, 1.0, 0.5, 1.0, 0.5, 0.5, 0.5, 0.5, 0.5, 1.0, 0.375, 1.0, 0.375, 0.5, 0.375, 0.5, 0.375, 1.0, 0.25, 1.0, 0.25, 0.5, 0.4197, 0.4197, 0.25, 0.49, 0.08029, 0.4197, 0.01, 0.25, 0.08029, 0.08029, 0.25, 0.01, 0.4197, 0.08029, 0.49, 0.25, 0.25, 0.5, 0.25, 1.0, 0.125, 1.0, 0.125, 0.5, 0.125, 0.5, 0.125, 1.0, 0.0, 1.0, 0.0, 0.5, 0.75, 0.49, 0.9197, 0.4197, 0.99, 0.25, 0.9197, 0.08029, 0.75, 0.01, 0.5803, 0.08029, 0.51, 0.25, 0.5803, 0.4197])
me_007.materials.append(mat_001)
me_007.update()
me_004 = bpy.data.meshes.new('立方体.004')
me_004.from_pydata([(-0.05, -1.0, -0.075), (-0.05, -1.0, 0.075), (-0.05, 1.0, -0.075), (-0.05, 1.0, 0.075), (0.05, -1.0, -0.075), (0.05, -1.0, 0.075), (0.05, 1.0, -0.075), (0.05, 1.0, 0.075)], [], [(0, 1, 3, 2), (2, 3, 7, 6), (6, 7, 5, 4), (4, 5, 1, 0), (2, 6, 4, 0), (7, 3, 1, 5)])
_uv = me_004.uv_layers.new(name='UVマップ')
_uv.uv.foreach_set('vector', [0.375, 0.0, 0.625, 0.0, 0.625, 0.25, 0.375, 0.25, 0.375, 0.25, 0.625, 0.25, 0.625, 0.5, 0.375, 0.5, 0.375, 0.5, 0.625, 0.5, 0.625, 0.75, 0.375, 0.75, 0.375, 0.75, 0.625, 0.75, 0.625, 1.0, 0.375, 1.0, 0.125, 0.5, 0.375, 0.5, 0.375, 0.75, 0.125, 0.75, 0.625, 0.5, 0.875, 0.5, 0.875, 0.75, 0.625, 0.75])
me_004.materials.append(mat_001)
me_004.update()
me_008 = bpy.data.meshes.new('円柱.008')
me_008.from_pydata([(0.15, 0.025, -2.5), (0.15, 0.025, 2.5), (0.1677, 0.01768, -2.5), (0.1677, 0.01768, 2.5), (0.175, 5.821e-11, -2.5), (0.175, 5.821e-11, 2.5), (0.1677, -0.01768, -2.5), (0.1677, -0.01768, 2.5), (0.15, -0.025, -2.5), (0.15, -0.025, 2.5), (0.1323, -0.01768, -2.5), (0.1323, -0.01768, 2.5), (0.125, 5.821e-11, -2.5), (0.125, 5.821e-11, 2.5), (0.1323, 0.01768, -2.5), (0.1323, 0.01768, 2.5), (0.05, 0.025, -2.5), (0.05, 0.025, 2.5), (0.06768, 0.01768, -2.5), (0.06768, 0.01768, 2.5), (0.075, 5.821e-11, -2.5), (0.075, 5.821e-11, 2.5), (0.06768, -0.01768, -2.5), (0.06768, -0.01768, 2.5), (0.05, -0.025, -2.5), (0.05, -0.025, 2.5), (0.03232, -0.01768, -2.5), (0.03232, -0.01768, 2.5), (0.025, 5.821e-11, -2.5), (0.025, 5.821e-11, 2.5), (0.03232, 0.01768, -2.5), (0.03232, 0.01768, 2.5), (-0.05, 0.025, -2.5), (-0.05, 0.025, 2.5), (-0.03232, 0.01768, -2.5), (-0.03232, 0.01768, 2.5), (-0.025, 5.821e-11, -2.5), (-0.025, 5.821e-11, 2.5), (-0.03232, -0.01768, -2.5), (-0.03232, -0.01768, 2.5), (-0.05, -0.025, -2.5), (-0.05, -0.025, 2.5), (-0.06768, -0.01768, -2.5), (-0.06768, -0.01768, 2.5), (-0.075, 5.821e-11, -2.5), (-0.075, 5.821e-11, 2.5), (-0.06768, 0.01768, -2.5), (-0.06768, 0.01768, 2.5), (-0.15, 0.025, -2.5), (-0.15, 0.025, 2.5), (-0.1323, 0.01768, -2.5), (-0.1323, 0.01768, 2.5), (-0.125, 5.821e-11, -2.5), (-0.125, 5.821e-11, 2.5), (-0.1323, -0.01768, -2.5), (-0.1323, -0.01768, 2.5), (-0.15, -0.025, -2.5), (-0.15, -0.025, 2.5), (-0.1677, -0.01768, -2.5), (-0.1677, -0.01768, 2.5), (-0.175, 5.821e-11, -2.5), (-0.175, 5.821e-11, 2.5), (-0.1677, 0.01768, -2.5), (-0.1677, 0.01768, 2.5)], [], [(0, 1, 3, 2), (2, 3, 5, 4), (4, 5, 7, 6), (6, 7, 9, 8), (8, 9, 11, 10), (10, 11, 13, 12), (3, 1, 15, 13, 11, 9, 7, 5), (12, 13, 15, 14), (14, 15, 1, 0), (0, 2, 4, 6, 8, 10, 12, 14), (16, 17, 19, 18), (18, 19, 21, 20), (20, 21, 23, 22), (22, 23, 25, 24), (24, 25, 27, 26), (26, 27, 29, 28), (19, 17, 31, 29, 27, 25, 23, 21), (28, 29, 31, 30), (30, 31, 17, 16), (16, 18, 20, 22, 24, 26, 28, 30), (32, 33, 35, 34), (34, 35, 37, 36), (36, 37, 39, 38), (38, 39, 41, 40), (40, 41, 43, 42), (42, 43, 45, 44), (35, 33, 47, 45, 43, 41, 39, 37), (44, 45, 47, 46), (46, 47, 33, 32), (32, 34, 36, 38, 40, 42, 44, 46), (48, 49, 51, 50), (50, 51, 53, 52), (52, 53, 55, 54), (54, 55, 57, 56), (56, 57, 59, 58), (58, 59, 61, 60), (51, 49, 63, 61, 59, 57, 55, 53), (60, 61, 63, 62), (62, 63, 49, 48), (48, 50, 52, 54, 56, 58, 60, 62)])
_uv = me_008.uv_layers.new(name='UVマップ')
_uv.uv.foreach_set('vector', [1.0, 0.5, 1.0, 1.0, 0.875, 1.0, 0.875, 0.5, 0.875, 0.5, 0.875, 1.0, 0.75, 1.0, 0.75, 0.5, 0.75, 0.5, 0.75, 1.0, 0.625, 1.0, 0.625, 0.5, 0.625, 0.5, 0.625, 1.0, 0.5, 1.0, 0.5, 0.5, 0.5, 0.5, 0.5, 1.0, 0.375, 1.0, 0.375, 0.5, 0.375, 0.5, 0.375, 1.0, 0.25, 1.0, 0.25, 0.5, 0.4197, 0.4197, 0.25, 0.49, 0.08029, 0.4197, 0.01, 0.25, 0.08029, 0.08029, 0.25, 0.01, 0.4197, 0.08029, 0.49, 0.25, 0.25, 0.5, 0.25, 1.0, 0.125, 1.0, 0.125, 0.5, 0.125, 0.5, 0.125, 1.0, 0.0, 1.0, 0.0, 0.5, 0.75, 0.49, 0.9197, 0.4197, 0.99, 0.25, 0.9197, 0.08029, 0.75, 0.01, 0.5803, 0.08029, 0.51, 0.25, 0.5803, 0.4197, 1.0, 0.5, 1.0, 1.0, 0.875, 1.0, 0.875, 0.5, 0.875, 0.5, 0.875, 1.0, 0.75, 1.0, 0.75, 0.5, 0.75, 0.5, 0.75, 1.0, 0.625, 1.0, 0.625, 0.5, 0.625, 0.5, 0.625, 1.0, 0.5, 1.0, 0.5, 0.5, 0.5, 0.5, 0.5, 1.0, 0.375, 1.0, 0.375, 0.5, 0.375, 0.5, 0.375, 1.0, 0.25, 1.0, 0.25, 0.5, 0.4197, 0.4197, 0.25, 0.49, 0.08029, 0.4197, 0.01, 0.25, 0.08029, 0.08029, 0.25, 0.01, 0.4197, 0.08029, 0.49, 0.25, 0.25, 0.5, 0.25, 1.0, 0.125, 1.0, 0.125, 0.5, 0.125, 0.5, 0.125, 1.0, 0.0, 1.0, 0.0, 0.5, 0.75, 0.49, 0.9197, 0.4197, 0.99, 0.25, 0.9197, 0.08029, 0.75, 0.01, 0.5803, 0.08029, 0.51, 0.25, 0.5803, 0.4197, 1.0, 0.5, 1.0, 1.0, 0.875, 1.0, 0.875, 0.5, 0.875, 0.5, 0.875, 1.0, 0.75, 1.0, 0.75, 0.5, 0.75, 0.5, 0.75, 1.0, 0.625, 1.0, 0.625, 0.5, 0.625, 0.5, 0.625, 1.0, 0.5, 1.0, 0.5, 0.5, 0.5, 0.5, 0.5, 1.0, 0.375, 1.0, 0.375, 0.5, 0.375, 0.5, 0.375, 1.0, 0.25, 1.0, 0.25, 0.5, 0.4197, 0.4197, 0.25, 0.49, 0.08029, 0.4197, 0.01, 0.25, 0.08029, 0.08029, 0.25, 0.01, 0.4197, 0.08029, 0.49, 0.25, 0.25, 0.5, 0.25, 1.0, 0.125, 1.0, 0.125, 0.5, 0.125, 0.5, 0.125, 1.0, 0.0, 1.0, 0.0, 0.5, 0.75, 0.49, 0.9197, 0.4197, 0.99, 0.25, 0.9197, 0.08029, 0.75, 0.01, 0.5803, 0.08029, 0.51, 0.25, 0.5803, 0.4197, 1.0, 0.5, 1.0, 1.0, 0.875, 1.0, 0.875, 0.5, 0.875, 0.5, 0.875, 1.0, 0.75, 1.0, 0.75, 0.5, 0.75, 0.5, 0.75, 1.0, 0.625, 1.0, 0.625, 0.5, 0.625, 0.5, 0.625, 1.0, 0.5, 1.0, 0.5, 0.5, 0.5, 0.5, 0.5, 1.0, 0.375, 1.0, 0.375, 0.5, 0.375, 0.5, 0.375, 1.0, 0.25, 1.0, 0.25, 0.5, 0.4197, 0.4197, 0.25, 0.49, 0.08029, 0.4197, 0.01, 0.25, 0.08029, 0.08029, 0.25, 0.01, 0.4197, 0.08029, 0.49, 0.25, 0.25, 0.5, 0.25, 1.0, 0.125, 1.0, 0.125, 0.5, 0.125, 0.5, 0.125, 1.0, 0.0, 1.0, 0.0, 0.5, 0.75, 0.49, 0.9197, 0.4197, 0.99, 0.25, 0.9197, 0.08029, 0.75, 0.01, 0.5803, 0.08029, 0.51, 0.25, 0.5803, 0.4197])
me_008.materials.append(mat_001)
me_008.update()
me_001_1 = bpy.data.meshes.new('平面.001')
me_001_1.from_pydata([(-1.0, -2.5, 0.05), (1.0, -2.5, 0.05), (-1.0, 2.5, 0.05), (1.0, 2.5, 0.05), (-1.0, 2.5, -0.05), (-1.0, -2.5, -0.05), (1.0, -2.5, -0.05), (1.0, 2.5, -0.05)], [], [(0, 2, 3, 1), (5, 6, 7, 4), (1, 3, 7, 6), (2, 0, 5, 4), (3, 2, 4, 7), (0, 1, 6, 5)])
_uv = me_001_1.uv_layers.new(name='UVマップ')
_uv.uv.foreach_set('vector', [0.0, 0.0, 0.0, 1.0, 1.0, 1.0, 1.0, 0.0, 0.0, 0.0, 1.0, 0.0, 1.0, 1.0, 0.0, 1.0, 1.0, 0.0, 1.0, 1.0, 1.0, 1.0, 1.0, 0.0, 0.0, 1.0, 0.0, 0.0, 0.0, 0.0, 0.0, 1.0, 1.0, 1.0, 0.0, 1.0, 0.0, 1.0, 1.0, 1.0, 0.0, 0.0, 1.0, 0.0, 1.0, 0.0, 0.0, 0.0])
me_001_1.materials.append(mat_001)
me_001_1.update()
me_006_1 = bpy.data.meshes.new('立方体.006')
me_006_1.from_pydata([(-1.0, -1.0, -0.05), (-1.0, -1.0, 0.05), (-1.0, 1.0, -0.05), (-1.0, 1.0, 0.05), (1.0, -1.0, -0.05), (1.0, -1.0, 0.05), (1.0, 1.0, -0.05), (1.0, 1.0, 0.05)], [], [(0, 1, 3, 2), (2, 3, 7, 6), (6, 7, 5, 4), (4, 5, 1, 0), (2, 6, 4, 0), (7, 3, 1, 5)])
_uv = me_006_1.uv_layers.new(name='UVマップ')
_uv.uv.foreach_set('vector', [0.375, 0.0, 0.625, 0.0, 0.625, 0.25, 0.375, 0.25, 0.375, 0.25, 0.625, 0.25, 0.625, 0.5, 0.375, 0.5, 0.375, 0.5, 0.625, 0.5, 0.625, 0.75, 0.375, 0.75, 0.375, 0.75, 0.625, 0.75, 0.625, 1.0, 0.375, 1.0, 0.125, 0.5, 0.375, 0.5, 0.375, 0.75, 0.125, 0.75, 0.625, 0.5, 0.875, 0.5, 0.875, 0.75, 0.625, 0.75])
me_006_1.materials.append(mat_001)
me_006_1.update()
me_x = bpy.data.meshes.new('平面')
me_x.from_pydata([(-2.5, -1.0, 0.0), (2.5, -1.0, 0.0), (-2.5, 4.0, 0.0), (2.5, 4.0, 0.0), (0.0, -1.0, -0.15), (0.0, 4.0, -0.15)], [], [(4, 1, 3, 5), (0, 4, 5, 2)])
_uv = me_x.uv_layers.new(name='UVマップ')
_uv.uv.foreach_set('vector', [0.5, 0.0, 1.0, 0.0, 1.0, 1.0, 0.5, 1.0, 0.0, 0.0, 0.5, 0.0, 0.5, 1.0, 0.0, 1.0])
me_x.materials.append(mat_x_2)
me_x.update()
me_011 = bpy.data.meshes.new('円柱.011')
me_011.from_pydata([(0.0, 0.025, -2.5), (0.0, 0.025, 2.5), (0.01768, 0.01768, -2.5), (0.01768, 0.01768, 2.5), (0.025, 0.0, -2.5), (0.025, 0.0, 2.5), (0.01768, -0.01768, -2.5), (0.01768, -0.01768, 2.5), (0.0, -0.025, -2.5), (0.0, -0.025, 2.5), (-0.01768, -0.01768, -2.5), (-0.01768, -0.01768, 2.5), (-0.025, 0.0, -2.5), (-0.025, 0.0, 2.5), (-0.01768, 0.01768, -2.5), (-0.01768, 0.01768, 2.5)], [], [(0, 1, 3, 2), (2, 3, 5, 4), (4, 5, 7, 6), (6, 7, 9, 8), (8, 9, 11, 10), (10, 11, 13, 12), (3, 1, 15, 13, 11, 9, 7, 5), (12, 13, 15, 14), (14, 15, 1, 0), (0, 2, 4, 6, 8, 10, 12, 14)])
_uv = me_011.uv_layers.new(name='UVマップ')
_uv.uv.foreach_set('vector', [1.0, 0.5, 1.0, 1.0, 0.875, 1.0, 0.875, 0.5, 0.875, 0.5, 0.875, 1.0, 0.75, 1.0, 0.75, 0.5, 0.75, 0.5, 0.75, 1.0, 0.625, 1.0, 0.625, 0.5, 0.625, 0.5, 0.625, 1.0, 0.5, 1.0, 0.5, 0.5, 0.5, 0.5, 0.5, 1.0, 0.375, 1.0, 0.375, 0.5, 0.375, 0.5, 0.375, 1.0, 0.25, 1.0, 0.25, 0.5, 0.4197, 0.4197, 0.25, 0.49, 0.08029, 0.4197, 0.01, 0.25, 0.08029, 0.08029, 0.25, 0.01, 0.4197, 0.08029, 0.49, 0.25, 0.25, 0.5, 0.25, 1.0, 0.125, 1.0, 0.125, 0.5, 0.125, 0.5, 0.125, 1.0, 0.0, 1.0, 0.0, 0.5, 0.75, 0.49, 0.9197, 0.4197, 0.99, 0.25, 0.9197, 0.08029, 0.75, 0.01, 0.5803, 0.08029, 0.51, 0.25, 0.5803, 0.4197])
me_011.materials.append(mat_001)
me_011.update()
me_018 = bpy.data.meshes.new('立方体.018')
me_018.from_pydata([(-0.05, 0.0, -0.15), (-0.05, 0.0, 4.843e-08), (-0.05, 5.0, -0.15), (-0.05, 5.0, 4.843e-08), (0.05, 0.0, -0.15), (0.05, 0.0, 4.843e-08), (0.05, 5.0, -0.15), (0.05, 5.0, 4.843e-08)], [], [(0, 1, 3, 2), (2, 3, 7, 6), (6, 7, 5, 4), (4, 5, 1, 0), (2, 6, 4, 0), (7, 3, 1, 5)])
_uv = me_018.uv_layers.new(name='UVマップ')
_uv.uv.foreach_set('vector', [0.375, 0.0, 0.625, 0.0, 0.625, 0.25, 0.375, 0.25, 0.375, 0.25, 0.625, 0.25, 0.625, 0.5, 0.375, 0.5, 0.375, 0.5, 0.625, 0.5, 0.625, 0.75, 0.375, 0.75, 0.375, 0.75, 0.625, 0.75, 0.625, 1.0, 0.375, 1.0, 0.125, 0.5, 0.375, 0.5, 0.375, 0.75, 0.125, 0.75, 0.625, 0.5, 0.875, 0.5, 0.875, 0.75, 0.625, 0.75])
me_018.materials.append(mat_001)
me_018.update()
me_020 = bpy.data.meshes.new('立方体.020')
me_020.from_pydata([(-0.175, -2.5, -0.1), (-0.175, -2.5, 0.1), (-0.175, 2.5, -0.1), (-0.175, 2.5, 0.1), (0.175, -2.5, -0.1), (0.175, -2.5, 0.1), (0.175, 2.5, -0.1), (0.175, 2.5, 0.1)], [], [(0, 1, 3, 2), (2, 3, 7, 6), (6, 7, 5, 4), (4, 5, 1, 0), (2, 6, 4, 0), (7, 3, 1, 5)])
_uv = me_020.uv_layers.new(name='UVマップ')
_uv.uv.foreach_set('vector', [0.375, 0.0, 0.625, 0.0, 0.625, 0.25, 0.375, 0.25, 0.375, 0.25, 0.625, 0.25, 0.625, 0.5, 0.375, 0.5, 0.375, 0.5, 0.625, 0.5, 0.625, 0.75, 0.375, 0.75, 0.375, 0.75, 0.625, 0.75, 0.625, 1.0, 0.375, 1.0, 0.125, 0.5, 0.375, 0.5, 0.375, 0.75, 0.125, 0.75, 0.625, 0.5, 0.875, 0.5, 0.875, 0.75, 0.625, 0.75])
me_020.materials.append(mat_001)
me_020.update()
me_021 = bpy.data.meshes.new('立方体.021')
me_021.from_pydata([(-0.175, -2.5, -0.1), (-0.175, -2.5, 0.1), (-0.175, 2.5, -0.1), (-0.175, 2.5, 0.1), (0.175, -2.5, -0.1), (0.175, -2.5, 0.1), (0.175, 2.5, -0.1), (0.175, 2.5, 0.1)], [], [(0, 1, 3, 2), (2, 3, 7, 6), (6, 7, 5, 4), (4, 5, 1, 0), (2, 6, 4, 0), (7, 3, 1, 5)])
_uv = me_021.uv_layers.new(name='UVマップ')
_uv.uv.foreach_set('vector', [0.375, 0.0, 0.625, 0.0, 0.625, 0.25, 0.375, 0.25, 0.375, 0.25, 0.625, 0.25, 0.625, 0.5, 0.375, 0.5, 0.375, 0.5, 0.625, 0.5, 0.625, 0.75, 0.375, 0.75, 0.375, 0.75, 0.625, 0.75, 0.625, 1.0, 0.375, 1.0, 0.125, 0.5, 0.375, 0.5, 0.375, 0.75, 0.125, 0.75, 0.625, 0.5, 0.875, 0.5, 0.875, 0.75, 0.625, 0.75])
me_021.materials.append(mat_001)
me_021.update()
me_005_1 = bpy.data.meshes.new('立方体.005')
me_005_1.from_pydata([(-0.0875, -0.02, -0.025), (-0.1375, -0.02, 0.025), (-0.0875, 0.02, -0.025), (-0.1375, 0.02, 0.025), (0.1125, -0.02, -0.025), (0.1125, -0.02, 0.025), (0.1125, 0.02, -0.025), (0.1125, 0.02, 0.025)], [], [(0, 1, 3, 2), (2, 3, 7, 6), (6, 7, 5, 4), (4, 5, 1, 0), (2, 6, 4, 0), (7, 3, 1, 5)])
_uv = me_005_1.uv_layers.new(name='UVマップ')
_uv.uv.foreach_set('vector', [0.375, 0.0, 0.625, 0.0, 0.625, 0.25, 0.375, 0.25, 0.375, 0.25, 0.625, 0.25, 0.625, 0.5, 0.375, 0.5, 0.375, 0.5, 0.625, 0.5, 0.625, 0.75, 0.375, 0.75, 0.375, 0.75, 0.625, 0.75, 0.625, 1.0, 0.375, 1.0, 0.125, 0.5, 0.375, 0.5, 0.375, 0.75, 0.125, 0.75, 0.625, 0.5, 0.875, 0.5, 0.875, 0.75, 0.625, 0.75])
me_005_1.materials.append(mat_002)
me_005_1.update()
me_016 = bpy.data.meshes.new('立方体.016')
me_016.from_pydata([(-0.05, -0.05, -0.05), (-0.05, -0.05, 0.05), (-0.05, 0.05, -0.05), (-0.05, 0.05, 0.05), (0.05, -0.05, -0.05), (0.05, -0.05, 0.05), (0.05, 0.05, -0.05), (0.05, 0.05, 0.05)], [], [(0, 1, 3, 2), (2, 3, 7, 6), (6, 7, 5, 4), (4, 5, 1, 0), (2, 6, 4, 0), (7, 3, 1, 5)])
_uv = me_016.uv_layers.new(name='UVマップ')
_uv.uv.foreach_set('vector', [0.375, 0.0, 0.625, 0.0, 0.625, 0.25, 0.375, 0.25, 0.375, 0.25, 0.625, 0.25, 0.625, 0.5, 0.375, 0.5, 0.375, 0.5, 0.625, 0.5, 0.625, 0.75, 0.375, 0.75, 0.375, 0.75, 0.625, 0.75, 0.625, 1.0, 0.375, 1.0, 0.125, 0.5, 0.375, 0.5, 0.375, 0.75, 0.125, 0.75, 0.625, 0.5, 0.875, 0.5, 0.875, 0.75, 0.625, 0.75])
me_016.materials.append(mat_002)
me_016.update()
me_019 = bpy.data.meshes.new('立方体.019')
me_019.from_pydata([(-0.2, 0.0, -0.2), (-0.2, 0.0, -0.15), (-0.2, 0.1, -0.2), (-0.2, 0.1, -0.15), (0.0, 0.0, -0.2), (0.05, 0.0, -0.15), (0.0, 0.1, -0.2), (0.05, 0.1, -0.15)], [], [(0, 1, 3, 2), (2, 3, 7, 6), (6, 7, 5, 4), (4, 5, 1, 0), (2, 6, 4, 0), (7, 3, 1, 5)])
_uv = me_019.uv_layers.new(name='UVマップ')
_uv.uv.foreach_set('vector', [0.375, 0.0, 0.625, 0.0, 0.625, 0.25, 0.375, 0.25, 0.375, 0.25, 0.625, 0.25, 0.625, 0.5, 0.375, 0.5, 0.375, 0.5, 0.625, 0.5, 0.625, 0.75, 0.375, 0.75, 0.375, 0.75, 0.625, 0.75, 0.625, 1.0, 0.375, 1.0, 0.125, 0.5, 0.375, 0.5, 0.375, 0.75, 0.125, 0.75, 0.625, 0.5, 0.875, 0.5, 0.875, 0.75, 0.625, 0.75])
me_019.materials.append(mat_001)
me_019.update()
me_017 = bpy.data.meshes.new('立方体.017')
me_017.from_pydata([(-0.05, -0.05, -0.05), (-0.05, -0.05, 0.05), (-0.05, 0.05, -0.05), (-0.05, 0.05, 0.05), (0.05, -0.05, -0.05), (0.05, -0.05, 0.05), (0.05, 0.05, -0.05), (0.05, 0.05, 0.05)], [], [(0, 1, 3, 2), (2, 3, 7, 6), (6, 7, 5, 4), (4, 5, 1, 0), (2, 6, 4, 0), (7, 3, 1, 5)])
_uv = me_017.uv_layers.new(name='UVマップ')
_uv.uv.foreach_set('vector', [0.375, 0.0, 0.625, 0.0, 0.625, 0.25, 0.375, 0.25, 0.375, 0.25, 0.625, 0.25, 0.625, 0.5, 0.375, 0.5, 0.375, 0.5, 0.625, 0.5, 0.625, 0.75, 0.375, 0.75, 0.375, 0.75, 0.625, 0.75, 0.625, 1.0, 0.375, 1.0, 0.125, 0.5, 0.375, 0.5, 0.375, 0.75, 0.125, 0.75, 0.625, 0.5, 0.875, 0.5, 0.875, 0.75, 0.625, 0.75])
me_017.materials.append(mat_002)
me_017.update()
me_007_1 = bpy.data.meshes.new('立方体.007')
me_007_1.from_pydata([(-1.0, -0.02, -0.05), (-0.2, -0.02, 1.9e-07), (-1.0, 0.02, -0.05), (-0.2, 0.02, 1.9e-07), (1.0, -0.02, -0.05), (0.2, -0.02, 1.9e-07), (1.0, 0.02, -0.05), (0.2, 0.02, 1.9e-07)], [], [(0, 1, 3, 2), (2, 3, 7, 6), (6, 7, 5, 4), (4, 5, 1, 0), (2, 6, 4, 0), (7, 3, 1, 5)])
_uv = me_007_1.uv_layers.new(name='UVマップ')
_uv.uv.foreach_set('vector', [0.375, 0.0, 0.625, 0.0, 0.625, 0.25, 0.375, 0.25, 0.375, 0.25, 0.625, 0.25, 0.625, 0.5, 0.375, 0.5, 0.375, 0.5, 0.625, 0.5, 0.625, 0.75, 0.375, 0.75, 0.375, 0.75, 0.625, 0.75, 0.625, 1.0, 0.375, 1.0, 0.125, 0.5, 0.375, 0.5, 0.375, 0.75, 0.125, 0.75, 0.625, 0.5, 0.875, 0.5, 0.875, 0.75, 0.625, 0.75])
me_007_1.materials.append(mat_001)
me_007_1.update()
me_008_1 = bpy.data.meshes.new('立方体.008')
me_008_1.from_pydata([(-1.0, -0.02, -0.05), (-1.0, -0.02, 1.9e-07), (-1.0, 0.02, -0.05), (-1.0, 0.02, 1.9e-07), (1.0, -0.02, -0.05), (1.0, -0.02, 1.9e-07), (1.0, 0.02, -0.05), (1.0, 0.02, 1.9e-07)], [], [(0, 1, 3, 2), (2, 3, 7, 6), (6, 7, 5, 4), (4, 5, 1, 0), (2, 6, 4, 0), (7, 3, 1, 5)])
_uv = me_008_1.uv_layers.new(name='UVマップ')
_uv.uv.foreach_set('vector', [0.375, 0.0, 0.625, 0.0, 0.625, 0.25, 0.375, 0.25, 0.375, 0.25, 0.625, 0.25, 0.625, 0.5, 0.375, 0.5, 0.375, 0.5, 0.625, 0.5, 0.625, 0.75, 0.375, 0.75, 0.375, 0.75, 0.625, 0.75, 0.625, 1.0, 0.375, 1.0, 0.125, 0.5, 0.375, 0.5, 0.375, 0.75, 0.125, 0.75, 0.625, 0.5, 0.875, 0.5, 0.875, 0.75, 0.625, 0.75])
me_008_1.materials.append(mat_001)
me_008_1.update()
me_012 = bpy.data.meshes.new('立方体.012')
me_012.from_pydata([(-1.0, -0.02, -0.05), (-1.0, -0.02, 0.22), (-1.0, 0.02, -0.05), (-1.0, 0.02, 0.22), (-0.9, -0.02, -0.05), (-0.9, -0.02, 0.22), (-0.9, 0.02, -0.05), (-0.9, 0.02, 0.22)], [], [(0, 1, 3, 2), (2, 3, 7, 6), (6, 7, 5, 4), (4, 5, 1, 0), (2, 6, 4, 0), (7, 3, 1, 5)])
_uv = me_012.uv_layers.new(name='UVマップ')
_uv.uv.foreach_set('vector', [0.375, 0.0, 0.625, 0.0, 0.625, 0.25, 0.375, 0.25, 0.375, 0.25, 0.625, 0.25, 0.625, 0.5, 0.375, 0.5, 0.375, 0.5, 0.625, 0.5, 0.625, 0.75, 0.375, 0.75, 0.375, 0.75, 0.625, 0.75, 0.625, 1.0, 0.375, 1.0, 0.125, 0.5, 0.375, 0.5, 0.375, 0.75, 0.125, 0.75, 0.625, 0.5, 0.875, 0.5, 0.875, 0.75, 0.625, 0.75])
me_012.materials.append(mat_001)
me_012.update()
me_013 = bpy.data.meshes.new('立方体.013')
me_013.from_pydata([(-1.0, -0.02, -0.05), (-1.0, -0.02, 0.22), (-1.0, 0.02, -0.05), (-1.0, 0.02, 0.22), (-0.9, -0.02, -0.05), (-0.9, -0.02, 0.22), (-0.9, 0.02, -0.05), (-0.9, 0.02, 0.22)], [], [(0, 1, 3, 2), (2, 3, 7, 6), (6, 7, 5, 4), (4, 5, 1, 0), (2, 6, 4, 0), (7, 3, 1, 5)])
_uv = me_013.uv_layers.new(name='UVマップ')
_uv.uv.foreach_set('vector', [0.375, 0.0, 0.625, 0.0, 0.625, 0.25, 0.375, 0.25, 0.375, 0.25, 0.625, 0.25, 0.625, 0.5, 0.375, 0.5, 0.375, 0.5, 0.625, 0.5, 0.625, 0.75, 0.375, 0.75, 0.375, 0.75, 0.625, 0.75, 0.625, 1.0, 0.375, 1.0, 0.125, 0.5, 0.375, 0.5, 0.375, 0.75, 0.125, 0.75, 0.625, 0.5, 0.875, 0.5, 0.875, 0.75, 0.625, 0.75])
me_013.materials.append(mat_001)
me_013.update()
me_014 = bpy.data.meshes.new('立方体.014')
me_014.from_pydata([(-10.0, -0.02, -0.025), (-10.0, -0.02, 0.025), (-10.0, 0.02, -0.025), (-10.0, 0.02, 0.025), (10.0, -0.02, -0.025), (10.0, -0.02, 0.025), (10.0, 0.02, -0.025), (10.0, 0.02, 0.025)], [], [(0, 1, 3, 2), (2, 3, 7, 6), (6, 7, 5, 4), (4, 5, 1, 0), (2, 6, 4, 0), (7, 3, 1, 5)])
_uv = me_014.uv_layers.new(name='UVマップ')
_uv.uv.foreach_set('vector', [0.375, 0.0, 0.625, 0.0, 0.625, 0.25, 0.375, 0.25, 0.375, 0.25, 0.625, 0.25, 0.625, 0.5, 0.375, 0.5, 0.375, 0.5, 0.625, 0.5, 0.625, 0.75, 0.375, 0.75, 0.375, 0.75, 0.625, 0.75, 0.625, 1.0, 0.375, 1.0, 0.125, 0.5, 0.375, 0.5, 0.375, 0.75, 0.125, 0.75, 0.625, 0.5, 0.875, 0.5, 0.875, 0.75, 0.625, 0.75])
me_014.materials.append(mat_001)
me_014.update()
me_015 = bpy.data.meshes.new('立方体.015')
me_015.from_pydata([(-10.0, -0.02, 0.025), (-10.0, -0.02, 0.225), (-10.0, 0.02, 0.025), (-10.0, 0.02, 0.225), (10.0, -0.02, 0.025), (10.0, -0.02, 0.225), (10.0, 0.02, 0.025), (10.0, 0.02, 0.225)], [], [(0, 1, 3, 2), (2, 3, 7, 6), (6, 7, 5, 4), (4, 5, 1, 0), (2, 6, 4, 0), (7, 3, 1, 5)])
_uv = me_015.uv_layers.new(name='UVマップ')
_uv.uv.foreach_set('vector', [0.375, 0.0, 0.625, 0.0, 0.625, 0.25, 0.375, 0.25, 0.375, 0.25, 0.625, 0.25, 0.625, 0.5, 0.375, 0.5, 0.375, 0.5, 0.625, 0.5, 0.625, 0.75, 0.375, 0.75, 0.375, 0.75, 0.625, 0.75, 0.625, 1.0, 0.375, 1.0, 0.125, 0.5, 0.375, 0.5, 0.375, 0.75, 0.125, 0.75, 0.625, 0.5, 0.875, 0.5, 0.875, 0.75, 0.625, 0.75])
me_015.materials.append(mat_001)
me_015.update()
me_002_1 = bpy.data.meshes.new('平面.002')
me_002_1.from_pydata([(-1.0, 0.0, 0.0), (1.0, 0.0, 0.0), (-1.0, 0.1, 0.0), (1.0, 0.1, 0.0), (-1.0, 0.1, -0.05), (-1.0, 0.0, -0.05), (1.0, 0.0, -0.05), (1.0, 0.1, -0.05)], [], [(0, 2, 3, 1), (5, 6, 7, 4), (1, 3, 7, 6), (2, 0, 5, 4), (3, 2, 4, 7), (0, 1, 6, 5)])
_uv = me_002_1.uv_layers.new(name='UVマップ')
_uv.uv.foreach_set('vector', [0.0, 0.0, 0.0, 1.0, 1.0, 1.0, 1.0, 0.0, 0.0, 0.0, 1.0, 0.0, 1.0, 1.0, 0.0, 1.0, 1.0, 0.0, 1.0, 1.0, 1.0, 1.0, 1.0, 0.0, 0.0, 1.0, 0.0, 0.0, 0.0, 0.0, 0.0, 1.0, 1.0, 1.0, 0.0, 1.0, 0.0, 1.0, 1.0, 1.0, 0.0, 0.0, 1.0, 0.0, 1.0, 0.0, 0.0, 0.0])
me_002_1.materials.append(mat_002)
me_002_1.update()
me_010_1 = bpy.data.meshes.new('円柱.010')
me_010_1.from_pydata([(-1.49e-08, 0.025, -2.5), (-1.49e-08, 0.025, 2.5), (0.01768, 0.01768, -2.5), (0.01768, 0.01768, 2.5), (0.025, 2.91e-10, -2.5), (0.025, 2.91e-10, 2.5), (0.01768, -0.01768, -2.5), (0.01768, -0.01768, 2.5), (-1.49e-08, -0.025, -2.5), (-1.49e-08, -0.025, 2.5), (-0.01768, -0.01768, -2.5), (-0.01768, -0.01768, 2.5), (-0.025, 2.91e-10, -2.5), (-0.025, 2.91e-10, 2.5), (-0.01768, 0.01768, -2.5), (-0.01768, 0.01768, 2.5)], [], [(0, 1, 3, 2), (2, 3, 5, 4), (4, 5, 7, 6), (6, 7, 9, 8), (8, 9, 11, 10), (10, 11, 13, 12), (3, 1, 15, 13, 11, 9, 7, 5), (12, 13, 15, 14), (14, 15, 1, 0), (0, 2, 4, 6, 8, 10, 12, 14)])
_uv = me_010_1.uv_layers.new(name='UVマップ')
_uv.uv.foreach_set('vector', [1.0, 0.5, 1.0, 1.0, 0.875, 1.0, 0.875, 0.5, 0.875, 0.5, 0.875, 1.0, 0.75, 1.0, 0.75, 0.5, 0.75, 0.5, 0.75, 1.0, 0.625, 1.0, 0.625, 0.5, 0.625, 0.5, 0.625, 1.0, 0.5, 1.0, 0.5, 0.5, 0.5, 0.5, 0.5, 1.0, 0.375, 1.0, 0.375, 0.5, 0.375, 0.5, 0.375, 1.0, 0.25, 1.0, 0.25, 0.5, 0.4197, 0.4197, 0.25, 0.49, 0.08029, 0.4197, 0.01, 0.25, 0.08029, 0.08029, 0.25, 0.01, 0.4197, 0.08029, 0.49, 0.25, 0.25, 0.5, 0.25, 1.0, 0.125, 1.0, 0.125, 0.5, 0.125, 0.5, 0.125, 1.0, 0.0, 1.0, 0.0, 0.5, 0.75, 0.49, 0.9197, 0.4197, 0.99, 0.25, 0.9197, 0.08029, 0.75, 0.01, 0.5803, 0.08029, 0.51, 0.25, 0.5803, 0.4197])
me_010_1.materials.append(mat_001_1)
me_010_1.update()
me_x_1 = bpy.data.meshes.new('立方体')
me_x_1.from_pydata([(-0.375, -2.5, -2.575), (-0.375, -2.5, 2.225), (-0.375, 2.5, -2.575), (-0.375, 2.5, 2.225), (0.225, -2.5, -2.575), (0.225, -2.5, 2.225), (0.225, 2.5, -2.575), (0.225, 2.5, 2.225)], [], [(0, 1, 3, 2), (2, 3, 7, 6), (6, 7, 5, 4), (4, 5, 1, 0), (2, 6, 4, 0), (7, 3, 1, 5)])
_uv = me_x_1.uv_layers.new(name='UVマップ')
_uv.uv.foreach_set('vector', [0.375, 0.0, 0.625, 0.0, 0.625, 0.25, 0.375, 0.25, 0.375, 0.25, 0.625, 0.25, 0.625, 0.5, 0.375, 0.5, 0.375, 0.5, 0.625, 0.5, 0.625, 0.75, 0.375, 0.75, 0.375, 0.75, 0.625, 0.75, 0.625, 1.0, 0.375, 1.0, 0.125, 0.5, 0.375, 0.5, 0.375, 0.75, 0.125, 0.75, 0.625, 0.5, 0.875, 0.5, 0.875, 0.75, 0.625, 0.75])
me_x_1.materials.append(mat_001)
me_x_1.update()
me_011_1 = bpy.data.meshes.new('立方体.011')
me_011_1.from_pydata([(-7.21, -2.5, -0.275), (-7.21, -2.5, 0.275), (-7.21, 2.5, -0.275), (-7.21, 2.5, 0.275), (1.09, -2.5, -0.275), (1.09, -2.5, 0.275), (1.09, 2.5, -0.275), (1.09, 2.5, 0.275)], [], [(0, 1, 3, 2), (2, 3, 7, 6), (6, 7, 5, 4), (4, 5, 1, 0), (2, 6, 4, 0), (7, 3, 1, 5)])
_uv = me_011_1.uv_layers.new(name='UVマップ')
_uv.uv.foreach_set('vector', [0.375, 0.0, 0.625, 0.0, 0.625, 0.25, 0.375, 0.25, 0.375, 0.25, 0.625, 0.25, 0.625, 0.5, 0.375, 0.5, 0.375, 0.5, 0.625, 0.5, 0.625, 0.75, 0.375, 0.75, 0.375, 0.75, 0.625, 0.75, 0.625, 1.0, 0.375, 1.0, 0.125, 0.5, 0.375, 0.5, 0.375, 0.75, 0.125, 0.75, 0.625, 0.5, 0.875, 0.5, 0.875, 0.75, 0.625, 0.75])
me_011_1.materials.append(mat_001)
me_011_1.update()
me_022 = bpy.data.meshes.new('立方体.022')
me_022.from_pydata([(-2.53, -2.5, -1.125), (-2.53, -2.5, -0.525), (-2.53, 2.5, -1.125), (-2.53, 2.5, -0.525), (5.47, -2.5, -1.125), (5.47, -2.5, -0.525), (5.47, 2.5, -1.125), (5.47, 2.5, -0.525)], [], [(0, 1, 3, 2), (2, 3, 7, 6), (6, 7, 5, 4), (4, 5, 1, 0), (2, 6, 4, 0), (7, 3, 1, 5)])
_uv = me_022.uv_layers.new(name='UVマップ')
_uv.uv.foreach_set('vector', [0.375, 0.0, 0.625, 0.0, 0.625, 0.25, 0.375, 0.25, 0.375, 0.25, 0.625, 0.25, 0.625, 0.5, 0.375, 0.5, 0.375, 0.5, 0.625, 0.5, 0.625, 0.75, 0.375, 0.75, 0.375, 0.75, 0.625, 0.75, 0.625, 1.0, 0.375, 1.0, 0.125, 0.5, 0.375, 0.5, 0.375, 0.75, 0.125, 0.75, 0.625, 0.5, 0.875, 0.5, 0.875, 0.75, 0.625, 0.75])
me_022.materials.append(mat_001)
me_022.update()
me_028 = bpy.data.meshes.new('立方体.028')
me_028.from_pydata([(-0.25, -2.5, -0.25), (-0.25, -2.5, 0.25), (-0.25, 2.5, -0.25), (-0.25, 2.5, 0.25), (0.25, -2.5, 0.25), (0.25, 2.5, 0.25), (-0.25, -2.5, -0.25), (0.25, -2.5, 0.25), (0.25, 2.5, 0.25), (-0.25, 2.5, -0.25)], [], [(0, 1, 3, 2), (6, 7, 4, 1, 0), (2, 3, 5, 8, 9), (8, 5, 4, 7), (5, 3, 1, 4), (6, 9, 8, 7), (2, 9, 6, 0)])
_uv = me_028.uv_layers.new(name='UVマップ')
_uv.uv.foreach_set('vector', [0.375, 0.0, 0.625, 0.0, 0.625, 0.25, 0.375, 0.25, 0.375, 1.0, 0.625, 0.75, 0.625, 0.75, 0.625, 1.0, 0.375, 1.0, 0.375, 0.25, 0.625, 0.25, 0.625, 0.5, 0.625, 0.5, 0.375, 0.25, 0.625, 0.5, 0.625, 0.5, 0.625, 0.75, 0.625, 0.75, 0.625, 0.5, 0.875, 0.5, 0.875, 0.75, 0.625, 0.75, 0.125, 0.75, 0.125, 0.5, 0.625, 0.5, 0.625, 0.75, 0.125, 0.5, 0.125, 0.5, 0.125, 0.75, 0.125, 0.75])
me_028.materials.append(mat_001)
me_028.update()
me_029 = bpy.data.meshes.new('立方体.029')
me_029.from_pydata([(-0.25, -2.5, -0.25), (-0.25, -2.5, 0.25), (-0.25, 2.5, -0.25), (-0.25, 2.5, 0.25), (0.25, -2.5, 0.25), (0.25, 2.5, 0.25), (-0.25, -2.5, -0.25), (0.25, -2.5, 0.25), (0.25, 2.5, 0.25), (-0.25, 2.5, -0.25)], [], [(0, 1, 3, 2), (6, 7, 4, 1, 0), (2, 3, 5, 8, 9), (8, 5, 4, 7), (5, 3, 1, 4), (6, 9, 8, 7), (2, 9, 6, 0)])
_uv = me_029.uv_layers.new(name='UVマップ')
_uv.uv.foreach_set('vector', [0.375, 0.0, 0.625, 0.0, 0.625, 0.25, 0.375, 0.25, 0.375, 1.0, 0.625, 0.75, 0.625, 0.75, 0.625, 1.0, 0.375, 1.0, 0.375, 0.25, 0.625, 0.25, 0.625, 0.5, 0.625, 0.5, 0.375, 0.25, 0.625, 0.5, 0.625, 0.5, 0.625, 0.75, 0.625, 0.75, 0.625, 0.5, 0.875, 0.5, 0.875, 0.75, 0.625, 0.75, 0.125, 0.75, 0.125, 0.5, 0.625, 0.5, 0.625, 0.75, 0.125, 0.5, 0.125, 0.5, 0.125, 0.75, 0.125, 0.75])
me_029.materials.append(mat_001)
me_029.update()
me_033 = bpy.data.meshes.new('立方体.033')
me_033.from_pydata([(-1.0, -1.0, -0.05), (-1.0, -1.0, 0.05), (-1.0, 1.0, -0.05), (-1.0, 1.0, 0.05), (1.0, -1.0, -0.05), (1.0, -1.0, 0.05), (1.0, 1.0, -0.05), (1.0, 1.0, 0.05)], [], [(0, 1, 3, 2), (2, 3, 7, 6), (6, 7, 5, 4), (4, 5, 1, 0), (2, 6, 4, 0), (7, 3, 1, 5)])
_uv = me_033.uv_layers.new(name='UVマップ')
_uv.uv.foreach_set('vector', [0.375, 0.0, 0.625, 0.0, 0.625, 0.25, 0.375, 0.25, 0.375, 0.25, 0.625, 0.25, 0.625, 0.5, 0.375, 0.5, 0.375, 0.5, 0.625, 0.5, 0.625, 0.75, 0.375, 0.75, 0.375, 0.75, 0.625, 0.75, 0.625, 1.0, 0.375, 1.0, 0.125, 0.5, 0.375, 0.5, 0.375, 0.75, 0.125, 0.75, 0.625, 0.5, 0.875, 0.5, 0.875, 0.75, 0.625, 0.75])
me_033.materials.append(mat_001)
me_033.update()
me_040 = bpy.data.meshes.new('立方体.040')
me_040.from_pydata([(0.0, -0.02, -0.05), (-4.0, -0.02, 0.05), (0.0, 0.02, -0.05), (-4.0, 0.02, 0.05), (2.0, -0.02, -0.05), (2.0, -0.02, 0.05), (2.0, 0.02, -0.05), (2.0, 0.02, 0.05)], [], [(0, 1, 3, 2), (2, 3, 7, 6), (6, 7, 5, 4), (4, 5, 1, 0), (2, 6, 4, 0), (7, 3, 1, 5)])
_uv = me_040.uv_layers.new(name='UVマップ')
_uv.uv.foreach_set('vector', [0.375, 0.0, 0.625, 0.0, 0.625, 0.25, 0.375, 0.25, 0.375, 0.25, 0.625, 0.25, 0.625, 0.5, 0.375, 0.5, 0.375, 0.5, 0.625, 0.5, 0.625, 0.75, 0.375, 0.75, 0.375, 0.75, 0.625, 0.75, 0.625, 1.0, 0.375, 1.0, 0.125, 0.5, 0.375, 0.5, 0.375, 0.75, 0.125, 0.75, 0.625, 0.5, 0.875, 0.5, 0.875, 0.75, 0.625, 0.75])
me_040.materials.append(mat_002)
me_040.update()
me_041 = bpy.data.meshes.new('立方体.041')
me_041.from_pydata([(-2.0, -1.0, -0.1), (-2.0, -1.0, 0.1), (-2.0, 1.0, -0.1), (-2.0, 1.0, 0.1), (2.0, -1.0, -0.1), (2.0, -1.0, 0.1), (2.0, 1.0, -0.1), (2.0, 1.0, 0.1)], [], [(0, 1, 3, 2), (2, 3, 7, 6), (6, 7, 5, 4), (4, 5, 1, 0), (2, 6, 4, 0), (7, 3, 1, 5)])
_uv = me_041.uv_layers.new(name='UVマップ')
_uv.uv.foreach_set('vector', [0.375, 0.0, 0.625, 0.0, 0.625, 0.25, 0.375, 0.25, 0.375, 0.25, 0.625, 0.25, 0.625, 0.5, 0.375, 0.5, 0.375, 0.5, 0.625, 0.5, 0.625, 0.75, 0.375, 0.75, 0.375, 0.75, 0.625, 0.75, 0.625, 1.0, 0.375, 1.0, 0.125, 0.5, 0.375, 0.5, 0.375, 0.75, 0.125, 0.75, 0.625, 0.5, 0.875, 0.5, 0.875, 0.75, 0.625, 0.75])
me_041.materials.append(mat_003)
me_041.update()
me_042 = bpy.data.meshes.new('立方体.042')
me_042.from_pydata([(-0.125, -2.5, -0.25), (-0.125, -2.5, 0.25), (-0.125, 2.5, -0.25), (-0.125, 2.5, 0.25), (0.125, -2.5, -0.25), (0.125, -2.5, 0.25), (0.125, 2.5, -0.25), (0.125, 2.5, 0.25)], [], [(0, 1, 3, 2), (2, 3, 7, 6), (6, 7, 5, 4), (4, 5, 1, 0), (2, 6, 4, 0), (7, 3, 1, 5)])
_uv = me_042.uv_layers.new(name='UVマップ')
_uv.uv.foreach_set('vector', [0.375, 0.0, 0.625, 0.0, 0.625, 0.25, 0.375, 0.25, 0.375, 0.25, 0.625, 0.25, 0.625, 0.5, 0.375, 0.5, 0.375, 0.5, 0.625, 0.5, 0.625, 0.75, 0.375, 0.75, 0.375, 0.75, 0.625, 0.75, 0.625, 1.0, 0.375, 1.0, 0.125, 0.5, 0.375, 0.5, 0.375, 0.75, 0.125, 0.75, 0.625, 0.5, 0.875, 0.5, 0.875, 0.75, 0.625, 0.75])
me_042.materials.append(mat_001)
me_042.update()
me_043 = bpy.data.meshes.new('立方体.043')
me_043.from_pydata([(-0.125, -2.5, -0.1), (-0.125, -2.5, 0.1), (-0.125, 2.5, -0.1), (-0.125, 2.5, 0.1), (0.125, -2.5, -0.1), (0.125, -2.5, 0.1), (0.125, 2.5, -0.1), (0.125, 2.5, 0.1)], [], [(0, 1, 3, 2), (2, 3, 7, 6), (6, 7, 5, 4), (4, 5, 1, 0), (2, 6, 4, 0), (7, 3, 1, 5)])
_uv = me_043.uv_layers.new(name='UVマップ')
_uv.uv.foreach_set('vector', [0.375, 0.0, 0.625, 0.0, 0.625, 0.25, 0.375, 0.25, 0.375, 0.25, 0.625, 0.25, 0.625, 0.5, 0.375, 0.5, 0.375, 0.5, 0.625, 0.5, 0.625, 0.75, 0.375, 0.75, 0.375, 0.75, 0.625, 0.75, 0.625, 1.0, 0.375, 1.0, 0.125, 0.5, 0.375, 0.5, 0.375, 0.75, 0.125, 0.75, 0.625, 0.5, 0.875, 0.5, 0.875, 0.75, 0.625, 0.75])
me_043.materials.append(mat_003)
me_043.update()
me_044 = bpy.data.meshes.new('立方体.044')
me_044.from_pydata([(-0.0625, -2.5, -0.1), (-0.0625, -2.5, 0.1), (-0.0625, 2.5, -0.1), (-0.0625, 2.5, 0.1), (0.125, -2.5, -0.1), (0.125, -2.5, 0.1), (0.125, 2.5, -0.1), (0.125, 2.5, 0.1)], [], [(0, 1, 3, 2), (2, 3, 7, 6), (6, 7, 5, 4), (4, 5, 1, 0), (2, 6, 4, 0), (7, 3, 1, 5)])
_uv = me_044.uv_layers.new(name='UVマップ')
_uv.uv.foreach_set('vector', [0.375, 0.0, 0.625, 0.0, 0.625, 0.25, 0.375, 0.25, 0.375, 0.25, 0.625, 0.25, 0.625, 0.5, 0.375, 0.5, 0.375, 0.5, 0.625, 0.5, 0.625, 0.75, 0.375, 0.75, 0.375, 0.75, 0.625, 0.75, 0.625, 1.0, 0.375, 1.0, 0.125, 0.5, 0.375, 0.5, 0.375, 0.75, 0.125, 0.75, 0.625, 0.5, 0.875, 0.5, 0.875, 0.75, 0.625, 0.75])
me_044.materials.append(mat_003)
me_044.update()
me_048 = bpy.data.meshes.new('立方体.048')
me_048.from_pydata([(-0.09375, -2.5, -0.05), (-0.09375, -2.5, 0.05), (-0.09375, 2.5, -0.05), (-0.09375, 2.5, 0.05), (0.09375, -2.5, -0.05), (0.09375, -2.5, 0.05), (0.09375, 2.5, -0.05), (0.09375, 2.5, 0.05)], [], [(0, 1, 3, 2), (2, 3, 7, 6), (6, 7, 5, 4), (4, 5, 1, 0), (2, 6, 4, 0), (7, 3, 1, 5)])
_uv = me_048.uv_layers.new(name='UVマップ')
_uv.uv.foreach_set('vector', [0.375, 0.0, 0.625, 0.0, 0.625, 0.25, 0.375, 0.25, 0.375, 0.25, 0.625, 0.25, 0.625, 0.5, 0.375, 0.5, 0.375, 0.5, 0.625, 0.5, 0.625, 0.75, 0.375, 0.75, 0.375, 0.75, 0.625, 0.75, 0.625, 1.0, 0.375, 1.0, 0.125, 0.5, 0.375, 0.5, 0.375, 0.75, 0.125, 0.75, 0.625, 0.5, 0.875, 0.5, 0.875, 0.75, 0.625, 0.75])
me_048.materials.append(mat_003)
me_048.update()
me_002_2 = bpy.data.meshes.new('円柱.002')
me_002_2.from_pydata([(-4.657e-10, 0.05, -2.5), (-4.657e-10, 0.05, 2.5), (0.03536, 0.03536, -2.5), (0.03536, 0.03536, 2.5), (0.05, -8.894e-08, -2.5), (0.05, 8.987e-08, 2.5), (0.03536, -0.03536, -2.5), (0.03536, -0.03536, 2.5), (-4.657e-10, -0.05, -2.5), (-4.657e-10, -0.05, 2.5), (-0.03536, -0.03536, -2.5), (-0.03536, -0.03536, 2.5), (-0.05, -8.894e-08, -2.5), (-0.05, 8.987e-08, 2.5), (-0.03536, 0.03536, -2.5), (-0.03536, 0.03536, 2.5)], [], [(0, 1, 3, 2), (2, 3, 5, 4), (4, 5, 7, 6), (6, 7, 9, 8), (8, 9, 11, 10), (10, 11, 13, 12), (3, 1, 15, 13, 11, 9, 7, 5), (12, 13, 15, 14), (14, 15, 1, 0), (0, 2, 4, 6, 8, 10, 12, 14)])
_uv = me_002_2.uv_layers.new(name='UVマップ')
_uv.uv.foreach_set('vector', [1.0, 0.5, 1.0, 1.0, 0.875, 1.0, 0.875, 0.5, 0.875, 0.5, 0.875, 1.0, 0.75, 1.0, 0.75, 0.5, 0.75, 0.5, 0.75, 1.0, 0.625, 1.0, 0.625, 0.5, 0.625, 0.5, 0.625, 1.0, 0.5, 1.0, 0.5, 0.5, 0.5, 0.5, 0.5, 1.0, 0.375, 1.0, 0.375, 0.5, 0.375, 0.5, 0.375, 1.0, 0.25, 1.0, 0.25, 0.5, 0.4197, 0.4197, 0.25, 0.49, 0.08029, 0.4197, 0.01, 0.25, 0.08029, 0.08029, 0.25, 0.01, 0.4197, 0.08029, 0.49, 0.25, 0.25, 0.5, 0.25, 1.0, 0.125, 1.0, 0.125, 0.5, 0.125, 0.5, 0.125, 1.0, 0.0, 1.0, 0.0, 0.5, 0.75, 0.49, 0.9197, 0.4197, 0.99, 0.25, 0.9197, 0.08029, 0.75, 0.01, 0.5803, 0.08029, 0.51, 0.25, 0.5803, 0.4197])
me_002_2.materials.append(mat_003)
me_002_2.update()
me_035 = bpy.data.meshes.new('立方体.035')
me_035.from_pydata([(-0.2, -0.5, -1.8), (-0.2, -0.5, 1.2), (-0.2, 0.5, -1.8), (-0.2, 0.5, 1.2), (0.2, -0.5, -1.8), (0.2, -0.5, 1.2), (0.2, 0.5, -1.8), (0.2, 0.5, 1.2)], [], [(0, 1, 3, 2), (2, 3, 7, 6), (6, 7, 5, 4), (4, 5, 1, 0), (2, 6, 4, 0), (7, 3, 1, 5)])
_uv = me_035.uv_layers.new(name='UVマップ')
_uv.uv.foreach_set('vector', [0.375, 0.0, 0.625, 0.0, 0.625, 0.25, 0.375, 0.25, 0.375, 0.25, 0.625, 0.25, 0.625, 0.5, 0.375, 0.5, 0.375, 0.5, 0.625, 0.5, 0.625, 0.75, 0.375, 0.75, 0.375, 0.75, 0.625, 0.75, 0.625, 1.0, 0.375, 1.0, 0.125, 0.5, 0.375, 0.5, 0.375, 0.75, 0.125, 0.75, 0.625, 0.5, 0.875, 0.5, 0.875, 0.75, 0.625, 0.75])
me_035.materials.append(mat_001)
me_035.update()
me_046 = bpy.data.meshes.new('立方体.046')
me_046.from_pydata([(-0.03125, -0.05, -0.55), (-0.03125, -0.05, 0.55), (-0.03125, 0.05, -0.55), (-0.03125, 0.05, 0.55), (0.03125, -0.05, -0.55), (0.03125, -0.05, 0.55), (0.03125, 0.05, -0.55), (0.03125, 0.05, 0.55)], [], [(0, 1, 3, 2), (2, 3, 7, 6), (6, 7, 5, 4), (4, 5, 1, 0), (2, 6, 4, 0), (7, 3, 1, 5)])
_uv = me_046.uv_layers.new(name='UVマップ')
_uv.uv.foreach_set('vector', [0.375, 0.0, 0.625, 0.0, 0.625, 0.25, 0.375, 0.25, 0.375, 0.25, 0.625, 0.25, 0.625, 0.5, 0.375, 0.5, 0.375, 0.5, 0.625, 0.5, 0.625, 0.75, 0.375, 0.75, 0.375, 0.75, 0.625, 0.75, 0.625, 1.0, 0.375, 1.0, 0.125, 0.5, 0.375, 0.5, 0.375, 0.75, 0.125, 0.75, 0.625, 0.5, 0.875, 0.5, 0.875, 0.75, 0.625, 0.75])
me_046.materials.append(mat_002)
me_046.update()
me_047 = bpy.data.meshes.new('立方体.047')
me_047.from_pydata([(-0.06562, -0.05, -0.02), (-0.06562, -0.05, 0.02), (-0.06562, 0.05, -0.02), (-0.06562, 0.05, 0.02), (0.03437, -0.05, -0.02), (0.09687, -0.05, 0.02), (0.03437, 0.05, -0.02), (0.09687, 0.05, 0.02)], [], [(0, 1, 3, 2), (2, 3, 7, 6), (6, 7, 5, 4), (4, 5, 1, 0), (2, 6, 4, 0), (7, 3, 1, 5)])
_uv = me_047.uv_layers.new(name='UVマップ')
_uv.uv.foreach_set('vector', [0.375, 0.0, 0.625, 0.0, 0.625, 0.25, 0.375, 0.25, 0.375, 0.25, 0.625, 0.25, 0.625, 0.5, 0.375, 0.5, 0.375, 0.5, 0.625, 0.5, 0.625, 0.75, 0.375, 0.75, 0.375, 0.75, 0.625, 0.75, 0.625, 1.0, 0.375, 1.0, 0.125, 0.5, 0.375, 0.5, 0.375, 0.75, 0.125, 0.75, 0.625, 0.5, 0.875, 0.5, 0.875, 0.75, 0.625, 0.75])
me_047.materials.append(mat_002)
me_047.update()
me_x_2 = bpy.data.meshes.new('円柱')
me_x_2.from_pydata([(0.0, 0.05, -0.5), (0.0, 0.05, 0.5), (0.03536, 0.03536, -0.5), (0.03536, 0.03536, 0.5), (0.05, 0.0, -0.5), (0.05, 0.0, 0.5), (0.03536, -0.03536, -0.5), (0.03536, -0.03536, 0.5), (0.0, -0.05, -0.5), (0.0, -0.05, 0.5), (-0.03536, -0.03536, -0.5), (-0.03536, -0.03536, 0.5), (-0.05, 0.0, -0.5), (-0.05, 0.0, 0.5), (-0.03536, 0.03536, -0.5), (-0.03536, 0.03536, 0.5)], [], [(0, 1, 3, 2), (2, 3, 5, 4), (4, 5, 7, 6), (6, 7, 9, 8), (8, 9, 11, 10), (10, 11, 13, 12), (3, 1, 15, 13, 11, 9, 7, 5), (12, 13, 15, 14), (14, 15, 1, 0), (0, 2, 4, 6, 8, 10, 12, 14)])
_uv = me_x_2.uv_layers.new(name='UVマップ')
_uv.uv.foreach_set('vector', [1.0, 0.5, 1.0, 1.0, 0.875, 1.0, 0.875, 0.5, 0.875, 0.5, 0.875, 1.0, 0.75, 1.0, 0.75, 0.5, 0.75, 0.5, 0.75, 1.0, 0.625, 1.0, 0.625, 0.5, 0.625, 0.5, 0.625, 1.0, 0.5, 1.0, 0.5, 0.5, 0.5, 0.5, 0.5, 1.0, 0.375, 1.0, 0.375, 0.5, 0.375, 0.5, 0.375, 1.0, 0.25, 1.0, 0.25, 0.5, 0.4197, 0.4197, 0.25, 0.49, 0.08029, 0.4197, 0.01, 0.25, 0.08029, 0.08029, 0.25, 0.01, 0.4197, 0.08029, 0.49, 0.25, 0.25, 0.5, 0.25, 1.0, 0.125, 1.0, 0.125, 0.5, 0.125, 0.5, 0.125, 1.0, 0.0, 1.0, 0.0, 0.5, 0.75, 0.49, 0.9197, 0.4197, 0.99, 0.25, 0.9197, 0.08029, 0.75, 0.01, 0.5803, 0.08029, 0.51, 0.25, 0.5803, 0.4197])
me_x_2.materials.append(mat_004)
me_x_2.update()
me_049 = bpy.data.meshes.new('立方体.049')
me_049.from_pydata([(-1.0, -0.02, -0.05), (-1.0, -0.02, 0.25), (-1.0, 0.02, -0.05), (-1.0, 0.02, 0.25), (1.0, -0.02, -0.05), (1.0, -0.02, 0.25), (1.0, 0.02, -0.05), (1.0, 0.02, 0.25)], [], [(0, 1, 3, 2), (2, 3, 7, 6), (6, 7, 5, 4), (4, 5, 1, 0), (2, 6, 4, 0), (7, 3, 1, 5)])
_uv = me_049.uv_layers.new(name='UVマップ')
_uv.uv.foreach_set('vector', [0.375, 0.0, 0.625, 0.0, 0.625, 0.25, 0.375, 0.25, 0.375, 0.25, 0.625, 0.25, 0.625, 0.5, 0.375, 0.5, 0.375, 0.5, 0.625, 0.5, 0.625, 0.75, 0.375, 0.75, 0.375, 0.75, 0.625, 0.75, 0.625, 1.0, 0.375, 1.0, 0.125, 0.5, 0.375, 0.5, 0.375, 0.75, 0.125, 0.75, 0.625, 0.5, 0.875, 0.5, 0.875, 0.75, 0.625, 0.75])
me_049.materials.append(mat_003)
me_049.update()
me_050 = bpy.data.meshes.new('立方体.050')
me_050.from_pydata([(-1.0, -0.02, -0.05), (-1.0, -0.02, 0.05), (-1.0, 0.02, -0.05), (-1.0, 0.02, 0.05), (1.0, -0.02, -0.05), (1.0, -0.02, 0.05), (1.0, 0.02, -0.05), (1.0, 0.02, 0.05)], [], [(0, 1, 3, 2), (2, 3, 7, 6), (6, 7, 5, 4), (4, 5, 1, 0), (2, 6, 4, 0), (7, 3, 1, 5)])
_uv = me_050.uv_layers.new(name='UVマップ')
_uv.uv.foreach_set('vector', [0.375, 0.0, 0.625, 0.0, 0.625, 0.25, 0.375, 0.25, 0.375, 0.25, 0.625, 0.25, 0.625, 0.5, 0.375, 0.5, 0.375, 0.5, 0.625, 0.5, 0.625, 0.75, 0.375, 0.75, 0.375, 0.75, 0.625, 0.75, 0.625, 1.0, 0.375, 1.0, 0.125, 0.5, 0.375, 0.5, 0.375, 0.75, 0.125, 0.75, 0.625, 0.5, 0.875, 0.5, 0.875, 0.75, 0.625, 0.75])
me_050.materials.append(mat_003)
me_050.update()
me_034 = bpy.data.meshes.new('立方体.034')
me_034.from_pydata([(-0.25, -0.5, -0.3), (-0.25, -0.5, 0.3), (-0.25, 4.5, -0.3), (-0.25, 4.5, 0.3), (0.25, -0.5, -0.3), (0.25, -0.5, 0.3), (0.25, 4.5, -0.3), (0.25, 4.5, 0.3)], [], [(0, 1, 3, 2), (2, 3, 7, 6), (6, 7, 5, 4), (4, 5, 1, 0), (2, 6, 4, 0), (7, 3, 1, 5)])
_uv = me_034.uv_layers.new(name='UVマップ')
_uv.uv.foreach_set('vector', [0.375, 0.0, 0.625, 0.0, 0.625, 0.25, 0.375, 0.25, 0.375, 0.25, 0.625, 0.25, 0.625, 0.5, 0.375, 0.5, 0.375, 0.5, 0.625, 0.5, 0.625, 0.75, 0.375, 0.75, 0.375, 0.75, 0.625, 0.75, 0.625, 1.0, 0.375, 1.0, 0.125, 0.5, 0.375, 0.5, 0.375, 0.75, 0.125, 0.75, 0.625, 0.5, 0.875, 0.5, 0.875, 0.75, 0.625, 0.75])
me_034.materials.append(mat_001)
me_034.update()
me_036 = bpy.data.meshes.new('立方体.036')
me_036.from_pydata([(-0.25, -0.5, -0.3), (-0.75, -0.5, 0.3), (-0.25, 4.5, -0.3), (-0.75, 4.5, 0.3), (0.25, -0.5, -0.3), (0.75, -0.5, 0.3), (0.25, 4.5, -0.3), (0.75, 4.5, 0.3), (-0.25, -0.5, 0.1), (-0.25, 4.5, 0.1), (0.25, 4.5, 0.1), (0.25, -0.5, 0.1)], [], [(8, 1, 3, 9), (9, 3, 7, 10), (10, 7, 5, 11), (11, 5, 1, 8), (2, 6, 4, 0), (7, 3, 1, 5), (4, 11, 8, 0), (6, 10, 11, 4), (2, 9, 10, 6), (0, 8, 9, 2)])
_uv = me_036.uv_layers.new(name='UVマップ')
_uv.uv.foreach_set('vector', [0.5, 0.0, 0.625, 0.0, 0.625, 0.25, 0.5, 0.25, 0.5, 0.25, 0.625, 0.25, 0.625, 0.5, 0.5, 0.5, 0.5, 0.5, 0.625, 0.5, 0.625, 0.75, 0.5, 0.75, 0.5, 0.75, 0.625, 0.75, 0.625, 1.0, 0.5, 1.0, 0.125, 0.5, 0.375, 0.5, 0.375, 0.75, 0.125, 0.75, 0.625, 0.5, 0.875, 0.5, 0.875, 0.75, 0.625, 0.75, 0.375, 0.75, 0.5, 0.75, 0.5, 1.0, 0.375, 1.0, 0.375, 0.5, 0.5, 0.5, 0.5, 0.75, 0.375, 0.75, 0.375, 0.25, 0.5, 0.25, 0.5, 0.5, 0.375, 0.5, 0.375, 0.0, 0.5, 0.0, 0.5, 0.25, 0.375, 0.25])
me_036.materials.append(mat_001)
me_036.update()
me_039 = bpy.data.meshes.new('立方体.039')
me_039.from_pydata([(-2.0, -1.0, -0.1), (-2.0, -1.0, 0.1), (-2.0, 1.0, -0.1), (-2.0, 1.0, 0.1), (2.0, -1.0, -0.1), (2.0, -1.0, 0.1), (2.0, 1.0, -0.1), (2.0, 1.0, 0.1)], [], [(0, 1, 3, 2), (2, 3, 7, 6), (6, 7, 5, 4), (4, 5, 1, 0), (2, 6, 4, 0), (7, 3, 1, 5)])
_uv = me_039.uv_layers.new(name='UVマップ')
_uv.uv.foreach_set('vector', [0.375, 0.0, 0.625, 0.0, 0.625, 0.25, 0.375, 0.25, 0.375, 0.25, 0.625, 0.25, 0.625, 0.5, 0.375, 0.5, 0.375, 0.5, 0.625, 0.5, 0.625, 0.75, 0.375, 0.75, 0.375, 0.75, 0.625, 0.75, 0.625, 1.0, 0.375, 1.0, 0.125, 0.5, 0.375, 0.5, 0.375, 0.75, 0.125, 0.75, 0.625, 0.5, 0.875, 0.5, 0.875, 0.75, 0.625, 0.75])
me_039.materials.append(mat_003)
me_039.update()

# ---- objects
ob_light = bpy.data.objects.new('Light', light_light)
ob_camera = bpy.data.objects.new('Camera', cam_camera)
ob_003 = bpy.data.objects.new('立方体.003', me_003)
ob_009 = bpy.data.objects.new('立方体.009', me_009)
ob_010 = bpy.data.objects.new('立方体.010', me_010)
ob_x = bpy.data.objects.new('円柱', me_005)
ob_001 = bpy.data.objects.new('円柱.001', me_003_1)
ob_x_1 = bpy.data.objects.new('立方体', me_001)
ob_001_1 = bpy.data.objects.new('立方体.001', me_002)
ob_002 = bpy.data.objects.new('円柱.002', me_006)
ob_003_1 = bpy.data.objects.new('円柱.003', me_007)
ob_002_1 = bpy.data.objects.new('立方体.002', me_004)
ob_004 = bpy.data.objects.new('円柱.004', me_008)
ob_001_2 = bpy.data.objects.new('平面.001', me_001_1)
ob_005 = bpy.data.objects.new('立方体.005', me_006_1)
ob_x_2 = bpy.data.objects.new('平面', me_x)
ob_006 = bpy.data.objects.new('円柱.006', me_011)
ob_016 = bpy.data.objects.new('立方体.016', me_018)
ob_018 = bpy.data.objects.new('立方体.018', me_020)
ob_019 = bpy.data.objects.new('立方体.019', me_021)
ob_004_1 = bpy.data.objects.new('立方体.004', me_005_1)
ob_014 = bpy.data.objects.new('立方体.014', me_016)
ob_017 = bpy.data.objects.new('立方体.017', me_019)
ob_015 = bpy.data.objects.new('立方体.015', me_017)
ob_006_1 = bpy.data.objects.new('立方体.006', me_007_1)
ob_007 = bpy.data.objects.new('立方体.007', me_008_1)
ob_008 = bpy.data.objects.new('立方体.008', me_012)
ob_011 = bpy.data.objects.new('立方体.011', me_013)
ob_012 = bpy.data.objects.new('立方体.012', me_014)
ob_013 = bpy.data.objects.new('立方体.013', me_015)
ob_002_2 = bpy.data.objects.new('平面.002', me_002_1)
ob_005_1 = bpy.data.objects.new('円柱.005', me_010_1)
ob_020 = bpy.data.objects.new('立方体.020', me_x_1)
ob_021 = bpy.data.objects.new('立方体.021', me_011_1)
ob_022 = bpy.data.objects.new('立方体.022', me_022)
ob_027 = bpy.data.objects.new('立方体.027', me_028)
ob_028 = bpy.data.objects.new('立方体.028', me_029)
ob_032 = bpy.data.objects.new('立方体.032', me_033)
ob_033 = bpy.data.objects.new('立方体.033', me_040)
ob_034 = bpy.data.objects.new('立方体.034', me_041)
ob_035 = bpy.data.objects.new('立方体.035', me_042)
ob_036 = bpy.data.objects.new('立方体.036', me_043)
ob_037 = bpy.data.objects.new('立方体.037', me_044)
ob_040 = bpy.data.objects.new('立方体.040', me_048)
ob_008_1 = bpy.data.objects.new('円柱.008', me_002_2)
ob_024 = bpy.data.objects.new('立方体.024', me_035)
ob_038 = bpy.data.objects.new('立方体.038', me_046)
ob_039 = bpy.data.objects.new('立方体.039', me_047)
ob_007_1 = bpy.data.objects.new('円柱.007', me_x_2)
ob_026 = bpy.data.objects.new('立方体.026', me_049)
ob_029 = bpy.data.objects.new('立方体.029', me_050)
ob_023 = bpy.data.objects.new('立方体.023', me_034)
ob_025 = bpy.data.objects.new('立方体.025', me_036)
ob_031 = bpy.data.objects.new('立方体.031', me_039)

# ---- transforms, parenting, visibility, modifiers, constraints
ob_light.location = (4.076, 1.005, 5.904)
ob_light.rotation_euler = (0.6503, 0.05522, 1.866)
ob_light.lock_rotations_4d = False
ob_light.empty_display_type = 'ARROWS'
ob_light.color = (0.0, 0.0, 0.0, 0.0)
ob_light.lineart.crease_threshold = 0.0
ob_camera.location = (7.359, -6.926, 4.958)
ob_camera.rotation_euler = (1.109, 0.0, 0.8149)
ob_camera.lock_rotations_4d = False
ob_camera.empty_display_type = 'ARROWS'
ob_camera.color = (0.0, 0.0, 0.0, 0.0)
ob_camera.display_type = 'WIRE'
ob_camera.lineart.crease_threshold = 0.0
ob_003.location = (0.0, 0.125, -0.25)
_m = ob_003.modifiers.new('配列', 'ARRAY')
_m.count = 8
_m.use_constant_offset = True
_m.constant_offset_displace = (0.0, 0.625, 0.0)
_m.use_relative_offset = False
_m.relative_offset_displace = (0.0, 1.0, 0.0)
ob_009.location = (-0.75, 2.5, 0.0)
ob_010.location = (0.75, 2.5, 0.0)
ob_x.location = (0.0, 2.5, 1.6)
ob_x.rotation_euler = (1.571, 0.0, 0.0)
ob_001.location = (0.0, 2.5, 1.6)
ob_001.rotation_euler = (1.571, 0.0, 0.0)
ob_x_1.location = (2.075, 2.5, 0.6)
ob_001_1.location = (-2.075, 2.5, 0.6)
ob_002.location = (2.2, 2.5, 1.0)
ob_002.rotation_euler = (1.571, 0.2618, 0.0)
ob_003_1.location = (2.3, 2.5, 1.6)
ob_003_1.rotation_euler = (1.571, 0.0, 0.0)
ob_002_1.location = (2.2, 2.5, 1.375)
ob_002_1.scale = (1.0, 2.5, 1.0)
ob_004.location = (1.47, 2.275, 3.307)
ob_004.rotation_euler = (1.571, -2.356, -0.0)
ob_004.scale = (-0.8, 0.8, 1.0)
ob_001_2.location = (1.635, 2.275, 3.246)
ob_001_2.rotation_euler = (0.0, -2.356, -0.0)
ob_001_2.scale = (-0.4, 1.0, 0.8)
ob_005.location = (0.0, 2.5, 3.33)
ob_005.scale = (0.025, 2.5, 1.0)
ob_x_2.location = (0.0, 1.0, -0.25)
ob_x_2.scale = (0.6, 1.0, 1.0)
ob_006.location = (-1.6, 2.5, 3.3)
ob_006.rotation_euler = (1.571, 0.0, 0.0)
ob_016.location = (-2.2, 0.0, 1.3)
_m = ob_016.modifiers.new('配列', 'ARRAY')
_m.count = 4
_m.use_constant_offset = True
_m.constant_offset_displace = (0.0, 0.0, 0.3)
_m.use_relative_offset = False
ob_018.location = (-1.725, 2.5, 0.25)
ob_018.scale = (0.5714, 1.0, 1.0)
ob_019.location = (1.325, 2.5, -0.2)
ob_019.scale = (0.5714, 1.0, 1.0)
ob_004_1.location = (2.287, 0.05, 1.275)
ob_004_1.scale = (1.0, 2.5, 1.0)
ob_014.location = (2.297, 0.05, 0.9741)
ob_014.rotation_euler = (0.0, 0.2618, 0.0)
ob_014.scale = (1.0, 1.0, 3.0)
ob_017.location = (-2.2, 0.0, 1.3)
_m = ob_017.modifiers.new('配列', 'ARRAY')
_m.count = 4
_m.use_constant_offset = True
_m.constant_offset_displace = (0.0, 0.0, 0.3)
_m.use_relative_offset = False
ob_015.location = (-1.635, 0.05, 3.335)
ob_015.rotation_euler = (0.0, 0.7854, 0.0)
ob_006_1.location = (-7.451e-10, 0.05, 3.43)
ob_006_1.scale = (0.1, 2.5, 1.0)
ob_007.location = (-7.451e-10, 0.05, 3.48)
ob_007.scale = (0.1, 2.5, 1.0)
ob_008.location = (-7.451e-10, 0.05, 3.53)
ob_008.scale = (0.1, 2.5, 1.0)
ob_011.location = (-7.451e-10, 0.05, 3.53)
ob_011.scale = (-0.1, 2.5, 1.0)
ob_012.location = (-7.451e-10, 0.05, 3.775)
ob_012.scale = (-0.1, 2.5, 1.0)
ob_013.location = (-7.451e-10, 0.05, 3.775)
ob_013.scale = (-0.005, 2.5, 1.0)
ob_002_2.location = (1.47, 0.275, 3.307)
ob_002_2.rotation_euler = (-0.0, -2.356, -0.0)
ob_002_2.scale = (-0.16, 0.8, 0.8)
ob_005_1.location = (1.724, 0.675, 3.052)
ob_005_1.rotation_euler = (1.571, -2.356, -0.0)
ob_005_1.scale = (-0.8, 0.8, 0.16)
ob_020.location = (-1.925, 2.5, 2.125)
ob_021.location = (4.91, 2.5, -0.725)
ob_022.location = (0.53, 2.5, 4.875)
ob_027.location = (-1.45, 2.5, 3.5)
ob_028.location = (-1.45, 2.5, -0.2)
ob_028.scale = (1.0, 1.0, -1.0)
ob_032.location = (0.0, 2.5, 3.33)
ob_032.scale = (0.025, 2.5, 1.0)
ob_033.location = (1.6, 0.5, 2.1)
ob_033.scale = (0.025, 2.5, 1.0)
ob_034.location = (1.55, 2.5, 3.4)
ob_034.scale = (0.025, 2.5, 1.0)
ob_035.location = (-1.575, 2.5, -0.2)
ob_036.location = (-1.575, 2.5, 0.15)
ob_036.scale = (0.8, 1.0, 1.0)
ob_037.location = (-1.6, 2.5, 1.1)
ob_037.scale = (0.8, 1.0, 1.0)
_m = ob_037.modifiers.new('配列', 'ARRAY')
_m.count = 4
_m.use_constant_offset = True
_m.constant_offset_displace = (0.0, 0.0, 0.3)
_m.use_relative_offset = False
ob_040.location = (-1.575, 2.5, 2.9)
ob_040.scale = (0.8, 1.0, 1.0)
ob_008_1.location = (-1.65, 2.5, 0.65)
ob_008_1.rotation_euler = (1.571, 0.0, 0.0)
ob_024.location = (1.85, 0.5, 1.95)
ob_038.location = (-1.675, 0.05, 1.45)
ob_038.scale = (0.8, 1.0, 1.0)
ob_039.location = (-1.597, 0.05, 0.98)
ob_039.scale = (0.8, 1.0, 1.0)
_m = ob_039.modifiers.new('配列', 'ARRAY')
_m.count = 4
_m.use_constant_offset = True
_m.constant_offset_displace = (0.0, 0.0, 0.3)
_m.use_relative_offset = False
ob_007_1.location = (1.35, 0.5, 3.65)
ob_007_1.rotation_euler = (1.571, 0.0, 0.0)
ob_026.location = (0.0, 0.05, 3.43)
ob_026.scale = (0.1, 2.5, 1.0)
ob_029.location = (0.0, 0.05, 3.73)
ob_029.scale = (0.25, 2.5, 1.0)
ob_023.location = (1.85, 0.5, -0.15)
ob_025.location = (1.85, 0.5, 3.45)
ob_031.location = (1.55, 2.5, 2.25)
ob_031.scale = (0.025, 2.5, 1.0)

# ---- collection membership
col_x.objects.link(ob_light)
col_x.objects.link(ob_camera)
col_x.objects.link(ob_003)
col_x.objects.link(ob_009)
col_x.objects.link(ob_010)
col_x_2.objects.link(ob_x)
col_x_2.objects.link(ob_001)
col_x_2.objects.link(ob_x_1)
col_x_2.objects.link(ob_001_1)
col_x_2.objects.link(ob_002)
col_x_2.objects.link(ob_003_1)
col_x_2.objects.link(ob_002_1)
col_x_2.objects.link(ob_004)
col_x_2.objects.link(ob_001_2)
col_x_2.objects.link(ob_005)
col_x_2.objects.link(ob_x_2)
col_x_2.objects.link(ob_006)
col_x_2.objects.link(ob_016)
col_x_2.objects.link(ob_018)
col_x_2.objects.link(ob_019)
col_2_4m.objects.link(ob_004_1)
col_2_4m.objects.link(ob_014)
col_2_4m.objects.link(ob_017)
col_4_8m.objects.link(ob_015)
col_6m.objects.link(ob_006_1)
col_6m.objects.link(ob_007)
col_6m.objects.link(ob_008)
col_6m.objects.link(ob_011)
col_6m.objects.link(ob_012)
col_6m.objects.link(ob_013)
col_7_2m.objects.link(ob_002_2)
col_14_4m.objects.link(ob_005_1)
col_x_4.objects.link(ob_020)
col_x_4.objects.link(ob_021)
col_x_4.objects.link(ob_022)
col_x_4.objects.link(ob_027)
col_x_4.objects.link(ob_028)
col_x_4.objects.link(ob_032)
col_x_4.objects.link(ob_033)
col_x_4.objects.link(ob_034)
col_x_4.objects.link(ob_035)
col_x_4.objects.link(ob_036)
col_x_4.objects.link(ob_037)
col_x_4.objects.link(ob_040)
col_x_4.objects.link(ob_008_1)
col_2_5m.objects.link(ob_024)
col_2_5m.objects.link(ob_038)
col_2_5m.objects.link(ob_039)
col_10m.objects.link(ob_007_1)
col_6.objects.link(ob_026)
col_6.objects.link(ob_029)
col_x_5.objects.link(ob_023)
col_x_5.objects.link(ob_025)
col_x_5.objects.link(ob_031)
def _layer_coll(name, lc=None):
    lc = lc or bpy.context.view_layer.layer_collection
    for c in lc.children:
        if c.name == name: return c
        r = _layer_coll(name, c)
        if r: return r
_layer_coll('トンネル').exclude = True
_layer_coll('連続ドンネル').exclude = True
_layer_coll('2.4m').exclude = True
_layer_coll('4,8m').exclude = True
_layer_coll('6m').exclude = True
_layer_coll('7.2m').exclude = True
_layer_coll('14.4m').exclude = True

# ---- scene / render settings (as saved in the file)
scene.camera = ob_camera
scene.frame_start = 1; scene.frame_end = 250; scene.frame_set(0)
scene.render.engine = 'CYCLES'
scene.cycles.sampling_pattern = 'TABULATED_SOBOL'
scene.cycles.use_light_tree = False
scene.view_settings.view_transform = 'Raw'
bpy.context.view_layer.update()
